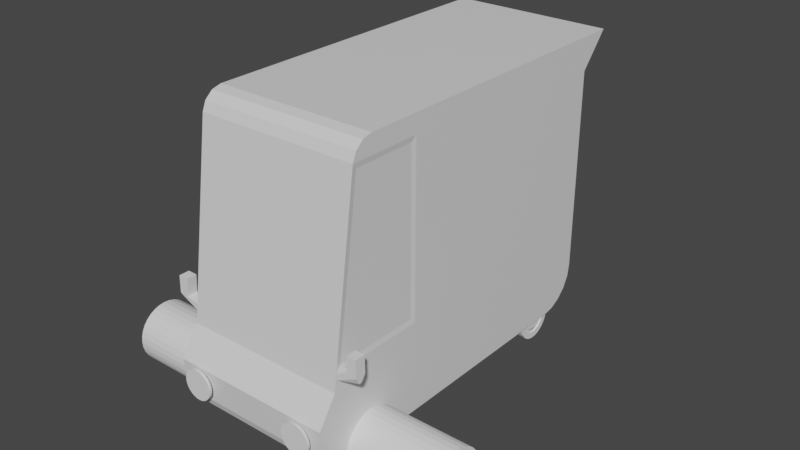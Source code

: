 # Source: SMILE-van2-86-mirror-mod.blend  (saved by Blender 3.0.42; exported with 4.5.12 LTS)
import bpy
from mathutils import Matrix  # noqa: F401  (used for matrix-valued properties, if any)

bpy.ops.wm.read_factory_settings(use_empty=True)
scene = bpy.context.scene
scene.name = 'Scene'

# ---- collections
col_collection = bpy.data.collections.new('Collection'); scene.collection.children.link(col_collection)

# ---- materials (node trees are filled in below, after node groups)
mat_material = bpy.data.materials.new('Material')
mat_material.alpha_threshold = 0.0
mat_material.use_transparent_shadow = False
mat_material.line_color = (0.0, 0.0, 0.0, 1.0)

# ---- material node trees
mat_material.use_nodes = True; mat_material.node_tree.nodes.clear()
_N = mat_material.node_tree.nodes; _L = mat_material.node_tree.links
n0 = _N.new('ShaderNodeOutputMaterial'); n0.name = 'Material Output'; n0.location = (300, 300)
n1 = _N.new('ShaderNodeBsdfPrincipled'); n1.name = 'Principled BSDF'; n1.location = (10, 300)
n1.distribution = 'GGX'
n1.subsurface_method = 'RANDOM_WALK_SKIN'
n1.inputs[2].default_value = 0.4
n1.inputs[3].default_value = 1.45
n1.inputs[27].default_value = (0.0, 0.0, 0.0, 1.0)
n1.inputs[28].default_value = 1.0
_L.new(n1.outputs[0], n0.inputs[0])
n0.is_active_output = True

# ---- world
world_world = bpy.data.worlds.new('World'); scene.world = world_world
world_world.use_nodes = True; world_world.node_tree.nodes.clear()
_N = world_world.node_tree.nodes; _L = world_world.node_tree.links
n0 = _N.new('ShaderNodeOutputWorld'); n0.name = 'World Output'; n0.location = (300, 300)
n1 = _N.new('ShaderNodeBackground'); n1.name = 'Background'; n1.location = (10, 300)
n1.inputs[0].default_value = (0.05088, 0.05088, 0.05088, 1.0)
_L.new(n1.outputs[0], n0.inputs[0])
n0.is_active_output = True
world_world.color = (0.05088, 0.05088, 0.05088)
world_world.use_sun_shadow = False
world_world.sun_shadow_jitter_overblur = 0.0

# ---- meshes
me_cube = bpy.data.meshes.new('Cube')
me_cube.from_pydata([(0.5833, 1.699, 1.0), (0.0, 1.699, 1.0), (0.0, -1.0, -0.4785), (0.5833, -1.0, -0.4785), (0.0, -1.131, -0.6771), (0.5833, -1.131, -0.6771), (0.0, 1.49, 0.7596), (0.5833, 1.49, 0.7596), (0.5833, -0.657, 1.0), (0.5779, -0.7777, 0.8318), (0.5833, -0.7262, 0.9823), (0.5833, -0.7818, 0.934), (0.0, -0.8091, 0.868), (0.0, -0.657, 1.0), (0.0, -0.7818, 0.934), (0.0, -0.7262, 0.9823), (0.5833, -1.116, -0.8944), (0.5833, -1.003, -1.0), (0.5833, -1.098, -0.9472), (0.5833, -1.057, -0.9858), (0.0, -1.003, -1.0), (0.0, -1.116, -0.8944), (0.0, -1.057, -0.9858), (0.0, -1.098, -0.9472), (0.5833, 1.197, -1.0), (0.5833, 1.49, -0.7071), (0.5833, 1.288, -0.9857), (0.5833, 1.369, -0.9441), (0.5833, 1.434, -0.8793), (0.5833, 1.476, -0.7976), (0.0, 1.49, -0.7071), (0.0, 1.197, -1.0), (0.0, 1.476, -0.7976), (0.0, 1.434, -0.8793), (0.0, 1.369, -0.9441), (0.0, 1.288, -0.9857), (0.0, -1.0, -0.4785), (0.5833, -1.0, -0.4785), (0.5833, -0.8091, 0.868), (0.0, -0.8091, 0.868), (0.0, 1.49, -0.7071), (0.0, 1.49, 0.7596), (0.5833, 1.49, 0.7596), (0.5833, 1.49, -0.7071), (0.5833, -0.2844, 1.0), (0.5833, -0.2844, -1.0), (0.5779, -0.3205, -0.3139), (0.5779, -0.9402, -0.3139), (0.5779, -0.3205, 0.8318), (0.5833, -0.9818, -0.35), (0.5833, -0.8091, 0.868), (0.5833, -0.2844, 0.868), (0.5833, -0.2844, -0.35)], [], [(31, 24, 45, 17, 20), (12, 14, 15, 13, 1, 6, 30, 32, 33, 34, 35, 31, 20, 22, 23, 21, 4, 2), (36, 37, 38, 39), (16, 5, 4, 21), (4, 5, 3, 2), (7, 6, 1, 0), (8, 13, 15, 10), (10, 15, 14, 11), (11, 14, 12, 50), (0, 1, 13, 8, 44), (20, 17, 19, 22), (22, 19, 18, 23), (23, 18, 16, 21), (40, 41, 42, 43), (24, 31, 35, 26), (26, 35, 34, 27), (27, 34, 33, 28), (28, 33, 32, 29), (29, 32, 30, 25), (24, 26, 27, 28, 29, 25, 7, 0, 44, 51, 52, 45), (2, 3, 37, 36), (3, 49, 50, 38, 37), (50, 12, 39, 38), (12, 2, 36, 39), (30, 6, 41, 40), (6, 7, 42, 41), (7, 25, 43, 42), (25, 30, 40, 43), (45, 52, 49, 3, 5, 16, 18, 19, 17), (47, 46, 48, 9), (50, 51, 44, 8, 10, 11), (47, 9, 50, 49), (48, 46, 52, 51), (46, 47, 49, 52), (9, 48, 51, 50)])
_uv = me_cube.uv_layers.new(name='UVMap')
_uv.uv.foreach_set('vector', [0.25, 0.5282, 0.375, 0.5282, 0.375, 0.6707, 0.375, 0.7398, 0.25, 0.7398, 0.7242, 0.7586, 0.7363, 0.7516, 0.7433, 0.7411, 0.7433, 0.7299, 0.625, 0.375, 0.5884, 0.3872, 0.3063, 0.4812, 0.2896, 0.4893, 0.2759, 0.5009, 0.2666, 0.5144, 0.2625, 0.5285, 0.2641, 0.5423, 0.3699, 0.8597, 0.3749, 0.8668, 0.3825, 0.8704, 0.3908, 0.8697, 0.4234, 0.8589, 0.4607, 0.8464, 0.4321, 0.875, 0.4321, 0.75, 0.6078, 0.75, 0.6078, 0.875, 0.3856, 0.75, 0.4073, 0.75, 0.4073, 0.875, 0.3856, 0.875, 0.4073, 0.875, 0.4073, 0.75, 0.4321, 0.75, 0.4321, 0.875, 0.6006, 0.5, 0.6006, 0.375, 0.625, 0.375, 0.625, 0.5, 0.625, 0.7366, 0.75, 0.7366, 0.75, 0.7436, 0.625, 0.7436, 0.625, 0.75, 0.625, 0.875, 0.6167, 0.875, 0.6167, 0.75, 0.6167, 0.75, 0.6167, 0.875, 0.6078, 0.875, 0.6078, 0.75, 0.625, 0.5, 0.75, 0.5, 0.75, 0.7366, 0.625, 0.7366, 0.625, 0.6992, 0.25, 0.7398, 0.375, 0.7398, 0.375, 0.745, 0.25, 0.745, 0.25, 0.745, 0.375, 0.745, 0.375, 0.75, 0.25, 0.75, 0.3802, 0.875, 0.3802, 0.75, 0.3856, 0.75, 0.3856, 0.875, 0.4126, 0.375, 0.6006, 0.375, 0.6006, 0.5, 0.4126, 0.5, 0.375, 0.5282, 0.25, 0.5282, 0.25, 0.5195, 0.375, 0.5195, 0.375, 0.5195, 0.25, 0.5195, 0.25, 0.5116, 0.375, 0.5116, 0.375, 0.5116, 0.25, 0.5116, 0.25, 0.5, 0.375, 0.5, 0.3905, 0.5, 0.3905, 0.375, 0.401, 0.375, 0.401, 0.5, 0.401, 0.5, 0.401, 0.375, 0.4126, 0.375, 0.4126, 0.5, 0.375, 0.5282, 0.3768, 0.5196, 0.3821, 0.5119, 0.3904, 0.5057, 0.4009, 0.5015, 0.4126, 0.5, 0.6006, 0.5, 0.625, 0.5, 0.625, 0.6992, 0.6085, 0.6973, 0.4562, 0.68, 0.375, 0.6707, 0.4321, 0.875, 0.4321, 0.75, 0.4321, 0.75, 0.4321, 0.875, 0.4321, 0.75, 0.4489, 0.75, 0.6078, 0.75, 0.6078, 0.75, 0.4321, 0.75, 0.6078, 0.75, 0.6078, 0.875, 0.6078, 0.875, 0.6078, 0.75, 0.6078, 0.875, 0.4321, 0.875, 0.4321, 0.875, 0.6078, 0.875, 0.4126, 0.375, 0.6006, 0.375, 0.6006, 0.375, 0.4126, 0.375, 0.6006, 0.375, 0.6006, 0.5, 0.6006, 0.5, 0.6006, 0.375, 0.6006, 0.5, 0.4126, 0.5, 0.4126, 0.5, 0.6006, 0.5, 0.4126, 0.5, 0.4126, 0.375, 0.4126, 0.375, 0.4126, 0.5, 0.375, 0.6707, 0.4562, 0.68, 0.4489, 0.75, 0.4321, 0.75, 0.4073, 0.75, 0.3856, 0.75, 0.3804, 0.7487, 0.3766, 0.745, 0.375, 0.7398, 0.4539, 0.7463, 0.4604, 0.6841, 0.6039, 0.7004, 0.6032, 0.7463, 0.6078, 0.75, 0.6085, 0.6973, 0.625, 0.6992, 0.625, 0.7366, 0.6228, 0.7433, 0.6164, 0.7482, 0.4539, 0.7463, 0.6032, 0.7463, 0.6078, 0.75, 0.4489, 0.75, 0.6039, 0.7004, 0.4604, 0.6841, 0.4562, 0.68, 0.6085, 0.6973, 0.4604, 0.6841, 0.4539, 0.7463, 0.4489, 0.75, 0.4562, 0.68, 0.6032, 0.7463, 0.6039, 0.7004, 0.6085, 0.6973, 0.6078, 0.75])
me_cube.materials.append(mat_material)
me_cube.use_remesh_preserve_volume = False
me_cube.use_remesh_preserve_attributes = False
me_cube.use_mirror_vertex_groups = False
me_cube.update()
me_cylinder = bpy.data.meshes.new('Cylinder')
me_cylinder.from_pydata([(0.0, 1.0, -1.0), (-9.453e-08, 0.3972, 1.091), (0.1951, 0.9808, -1.0), (0.07748, 0.3895, 1.091), (0.3827, 0.9239, -1.0), (0.152, 0.3669, 1.091), (0.5556, 0.8315, -1.0), (0.2207, 0.3302, 1.091), (0.7071, 0.7071, -1.0), (0.2808, 0.2808, 1.091), (0.8315, 0.5556, -1.0), (0.3302, 0.2207, 1.091), (0.9239, 0.3827, -1.0), (0.3669, 0.152, 1.091), (0.9808, 0.1951, -1.0), (0.3895, 0.07748, 1.091), (1.0, -4.371e-08, -1.0), (0.3972, -2.846e-08, 1.091), (0.9808, -0.1951, -1.0), (0.3895, -0.07748, 1.091), (0.9239, -0.3827, -1.0), (0.3669, -0.152, 1.091), (0.8315, -0.5556, -1.0), (0.3302, -0.2207, 1.091), (0.7071, -0.7071, -1.0), (0.2808, -0.2808, 1.091), (0.5556, -0.8315, -1.0), (0.2207, -0.3302, 1.091), (0.3827, -0.9239, -1.0), (0.152, -0.3669, 1.091), (0.1951, -0.9808, -1.0), (0.07748, -0.3895, 1.091), (-8.742e-08, -1.0, -1.0), (-9.842e-08, -0.3972, 1.091), (-0.1951, -0.9808, -1.0), (-0.07748, -0.3895, 1.091), (-0.3827, -0.9239, -1.0), (-0.152, -0.3669, 1.091), (-0.5556, -0.8315, -1.0), (-0.2207, -0.3302, 1.091), (-0.7071, -0.7071, -1.0), (-0.2808, -0.2808, 1.091), (-0.8315, -0.5556, -1.0), (-0.3302, -0.2207, 1.091), (-0.9239, -0.3827, -1.0), (-0.3669, -0.152, 1.091), (-0.9808, -0.1951, -1.0), (-0.3895, -0.07748, 1.091), (-1.0, 1.192e-08, -1.0), (-0.3972, 6.826e-09, 1.091), (-0.9808, 0.1951, -1.0), (-0.3895, 0.07748, 1.091), (-0.9239, 0.3827, -1.0), (-0.3669, 0.152, 1.091), (-0.8315, 0.5556, -1.0), (-0.3302, 0.2207, 1.091), (-0.7071, 0.7071, -1.0), (-0.2808, 0.2808, 1.091), (-0.5556, 0.8315, -1.0), (-0.2207, 0.3302, 1.091), (-0.3827, 0.9239, -1.0), (-0.152, 0.3669, 1.091), (-0.1951, 0.9808, -1.0), (-0.07748, 0.3895, 1.091), (0.1951, 0.9808, 1.0), (0.0, 1.0, 1.0), (0.3827, 0.9239, 1.0), (0.5556, 0.8315, 1.0), (0.7071, 0.7071, 1.0), (0.8315, 0.5556, 1.0), (0.9239, 0.3827, 1.0), (0.9808, 0.1951, 1.0), (1.0, -4.371e-08, 1.0), (0.9808, -0.1951, 1.0), (0.9239, -0.3827, 1.0), (0.8315, -0.5556, 1.0), (0.7071, -0.7071, 1.0), (0.5556, -0.8315, 1.0), (0.3827, -0.9239, 1.0), (0.1951, -0.9808, 1.0), (-8.742e-08, -1.0, 1.0), (-0.1951, -0.9808, 1.0), (-0.3827, -0.9239, 1.0), (-0.5556, -0.8315, 1.0), (-0.7071, -0.7071, 1.0), (-0.8315, -0.5556, 1.0), (-0.9239, -0.3827, 1.0), (-0.9808, -0.1951, 1.0), (-1.0, 1.192e-08, 1.0), (-0.9808, 0.1951, 1.0), (-0.9239, 0.3827, 1.0), (-0.8315, 0.5556, 1.0), (-0.7071, 0.7071, 1.0), (-0.5556, 0.8315, 1.0), (-0.3827, 0.9239, 1.0), (-0.1951, 0.9808, 1.0), (0.1391, 0.6992, 1.0), (-3.654e-08, 0.7129, 1.0), (0.2728, 0.6586, 1.0), (0.3961, 0.5928, 1.0), (0.5041, 0.5041, 1.0), (0.5928, 0.3961, 1.0), (0.6586, 0.2728, 1.0), (0.6992, 0.1391, 1.0), (0.7129, -3.511e-08, 1.0), (0.6992, -0.1391, 1.0), (0.6586, -0.2728, 1.0), (0.5928, -0.3961, 1.0), (0.5041, -0.5041, 1.0), (0.3961, -0.5928, 1.0), (0.2728, -0.6586, 1.0), (0.1391, -0.6992, 1.0), (-7.023e-08, -0.7129, 1.0), (-0.1391, -0.6992, 1.0), (-0.2728, -0.6586, 1.0), (-0.3961, -0.5928, 1.0), (-0.5041, -0.5041, 1.0), (-0.5928, -0.3961, 1.0), (-0.6586, -0.2728, 1.0), (-0.6992, -0.1391, 1.0), (-0.7129, 1.192e-08, 1.0), (-0.6992, 0.1391, 1.0), (-0.6586, 0.2728, 1.0), (-0.5928, 0.3961, 1.0), (-0.5041, 0.5041, 1.0), (-0.3961, 0.5928, 1.0), (-0.2728, 0.6586, 1.0), (-0.1391, 0.6992, 1.0), (0.1306, 0.6567, 0.8296), (-5.004e-08, 0.6696, 0.8296), (0.2562, 0.6186, 0.8296), (0.372, 0.5567, 0.8296), (0.4734, 0.4734, 0.8296), (0.5567, 0.372, 0.8296), (0.6186, 0.2562, 0.8296), (0.6567, 0.1306, 0.8296), (0.6696, -3.43e-08, 0.8296), (0.6567, -0.1306, 0.8296), (0.6186, -0.2562, 0.8296), (0.5567, -0.372, 0.8296), (0.4734, -0.4734, 0.8296), (0.372, -0.5567, 0.8296), (0.2562, -0.6186, 0.8296), (0.1306, -0.6567, 0.8296), (-8.194e-08, -0.6696, 0.8296), (-0.1306, -0.6567, 0.8296), (-0.2562, -0.6186, 0.8296), (-0.372, -0.5567, 0.8296), (-0.4734, -0.4734, 0.8296), (-0.5567, -0.372, 0.8296), (-0.6186, -0.2562, 0.8296), (-0.6567, -0.1306, 0.8296), (-0.6696, 1.128e-08, 0.8296), (-0.6567, 0.1306, 0.8296), (-0.6186, 0.2562, 0.8296), (-0.5567, 0.372, 0.8296), (-0.4734, 0.4734, 0.8296), (-0.372, 0.5567, 0.8296), (-0.2562, 0.6186, 0.8296), (-0.1306, 0.6567, 0.8296), (0.08716, 0.4382, 1.091), (-8.191e-08, 0.4468, 1.091), (0.171, 0.4127, 1.091), (0.2482, 0.3715, 1.091), (0.3159, 0.3159, 1.091), (0.3715, 0.2482, 1.091), (0.4127, 0.171, 1.091), (0.4382, 0.08716, 1.091), (0.4468, -3.013e-08, 1.091), (0.4382, -0.08716, 1.091), (0.4127, -0.171, 1.091), (0.3715, -0.2482, 1.091), (0.3159, -0.3159, 1.091), (0.2482, -0.3715, 1.091), (0.171, -0.4127, 1.091), (0.08716, -0.4382, 1.091), (-1.071e-07, -0.4468, 1.091), (-0.08716, -0.4382, 1.091), (-0.171, -0.4127, 1.091), (-0.2482, -0.3715, 1.091), (-0.3159, -0.3159, 1.091), (-0.3715, -0.2482, 1.091), (-0.4127, -0.171, 1.091), (-0.4382, -0.08716, 1.091), (-0.4468, 7.94e-09, 1.091), (-0.4382, 0.08716, 1.091), (-0.4127, 0.171, 1.091), (-0.3715, 0.2482, 1.091), (-0.3159, 0.3159, 1.091), (-0.2482, 0.3715, 1.091), (-0.171, 0.4127, 1.091), (-0.08716, 0.4382, 1.091)], [], [(0, 65, 64, 2), (2, 64, 66, 4), (4, 66, 67, 6), (6, 67, 68, 8), (8, 68, 69, 10), (10, 69, 70, 12), (12, 70, 71, 14), (14, 71, 72, 16), (16, 72, 73, 18), (18, 73, 74, 20), (20, 74, 75, 22), (22, 75, 76, 24), (24, 76, 77, 26), (26, 77, 78, 28), (28, 78, 79, 30), (30, 79, 80, 32), (32, 80, 81, 34), (34, 81, 82, 36), (36, 82, 83, 38), (38, 83, 84, 40), (40, 84, 85, 42), (42, 85, 86, 44), (44, 86, 87, 46), (46, 87, 88, 48), (48, 88, 89, 50), (50, 89, 90, 52), (52, 90, 91, 54), (54, 91, 92, 56), (56, 92, 93, 58), (58, 93, 94, 60), (3, 1, 63, 61, 59, 57, 55, 53, 51, 49, 47, 45, 43, 41, 39, 37, 35, 33, 31, 29, 27, 25, 23, 21, 19, 17, 15, 13, 11, 9, 7, 5), (60, 94, 95, 62), (62, 95, 65, 0), (0, 2, 4, 6, 8, 10, 12, 14, 16, 18, 20, 22, 24, 26, 28, 30, 32, 34, 36, 38, 40, 42, 44, 46, 48, 50, 52, 54, 56, 58, 60, 62), (97, 96, 64, 65), (96, 98, 66, 64), (98, 99, 67, 66), (99, 100, 68, 67), (100, 101, 69, 68), (101, 102, 70, 69), (102, 103, 71, 70), (103, 104, 72, 71), (104, 105, 73, 72), (105, 106, 74, 73), (106, 107, 75, 74), (107, 108, 76, 75), (108, 109, 77, 76), (109, 110, 78, 77), (110, 111, 79, 78), (111, 112, 80, 79), (112, 113, 81, 80), (113, 114, 82, 81), (114, 115, 83, 82), (115, 116, 84, 83), (116, 117, 85, 84), (117, 118, 86, 85), (118, 119, 87, 86), (119, 120, 88, 87), (120, 121, 89, 88), (121, 122, 90, 89), (122, 123, 91, 90), (123, 124, 92, 91), (124, 125, 93, 92), (125, 126, 94, 93), (126, 127, 95, 94), (127, 97, 65, 95), (129, 128, 96, 97), (128, 130, 98, 96), (130, 131, 99, 98), (131, 132, 100, 99), (132, 133, 101, 100), (133, 134, 102, 101), (134, 135, 103, 102), (135, 136, 104, 103), (136, 137, 105, 104), (137, 138, 106, 105), (138, 139, 107, 106), (139, 140, 108, 107), (140, 141, 109, 108), (141, 142, 110, 109), (142, 143, 111, 110), (143, 144, 112, 111), (144, 145, 113, 112), (145, 146, 114, 113), (146, 147, 115, 114), (147, 148, 116, 115), (148, 149, 117, 116), (149, 150, 118, 117), (150, 151, 119, 118), (151, 152, 120, 119), (152, 153, 121, 120), (153, 154, 122, 121), (154, 155, 123, 122), (155, 156, 124, 123), (156, 157, 125, 124), (157, 158, 126, 125), (158, 159, 127, 126), (159, 129, 97, 127), (161, 160, 128, 129), (160, 162, 130, 128), (162, 163, 131, 130), (163, 164, 132, 131), (164, 165, 133, 132), (165, 166, 134, 133), (166, 167, 135, 134), (167, 168, 136, 135), (168, 169, 137, 136), (169, 170, 138, 137), (170, 171, 139, 138), (171, 172, 140, 139), (172, 173, 141, 140), (173, 174, 142, 141), (174, 175, 143, 142), (175, 176, 144, 143), (176, 177, 145, 144), (177, 178, 146, 145), (178, 179, 147, 146), (179, 180, 148, 147), (180, 181, 149, 148), (181, 182, 150, 149), (182, 183, 151, 150), (183, 184, 152, 151), (184, 185, 153, 152), (185, 186, 154, 153), (186, 187, 155, 154), (187, 188, 156, 155), (188, 189, 157, 156), (189, 190, 158, 157), (190, 191, 159, 158), (191, 161, 129, 159), (1, 3, 160, 161), (3, 5, 162, 160), (5, 7, 163, 162), (7, 9, 164, 163), (9, 11, 165, 164), (11, 13, 166, 165), (13, 15, 167, 166), (15, 17, 168, 167), (17, 19, 169, 168), (19, 21, 170, 169), (21, 23, 171, 170), (23, 25, 172, 171), (25, 27, 173, 172), (27, 29, 174, 173), (29, 31, 175, 174), (31, 33, 176, 175), (33, 35, 177, 176), (35, 37, 178, 177), (37, 39, 179, 178), (39, 41, 180, 179), (41, 43, 181, 180), (43, 45, 182, 181), (45, 47, 183, 182), (47, 49, 184, 183), (49, 51, 185, 184), (51, 53, 186, 185), (53, 55, 187, 186), (55, 57, 188, 187), (57, 59, 189, 188), (59, 61, 190, 189), (61, 63, 191, 190), (63, 1, 161, 191)])
_uv = me_cylinder.uv_layers.new(name='UVMap')
_uv.uv.foreach_set('vector', [1.0, 0.5, 1.0, 1.0, 0.9688, 1.0, 0.9688, 0.5, 0.9688, 0.5, 0.9688, 1.0, 0.9375, 1.0, 0.9375, 0.5, 0.9375, 0.5, 0.9375, 1.0, 0.9062, 1.0, 0.9062, 0.5, 0.9062, 0.5, 0.9062, 1.0, 0.875, 1.0, 0.875, 0.5, 0.875, 0.5, 0.875, 1.0, 0.8438, 1.0, 0.8438, 0.5, 0.8438, 0.5, 0.8438, 1.0, 0.8125, 1.0, 0.8125, 0.5, 0.8125, 0.5, 0.8125, 1.0, 0.7812, 1.0, 0.7812, 0.5, 0.7812, 0.5, 0.7812, 1.0, 0.75, 1.0, 0.75, 0.5, 0.75, 0.5, 0.75, 1.0, 0.7188, 1.0, 0.7188, 0.5, 0.7188, 0.5, 0.7188, 1.0, 0.6875, 1.0, 0.6875, 0.5, 0.6875, 0.5, 0.6875, 1.0, 0.6562, 1.0, 0.6562, 0.5, 0.6562, 0.5, 0.6562, 1.0, 0.625, 1.0, 0.625, 0.5, 0.625, 0.5, 0.625, 1.0, 0.5938, 1.0, 0.5938, 0.5, 0.5938, 0.5, 0.5938, 1.0, 0.5625, 1.0, 0.5625, 0.5, 0.5625, 0.5, 0.5625, 1.0, 0.5312, 1.0, 0.5312, 0.5, 0.5312, 0.5, 0.5312, 1.0, 0.5, 1.0, 0.5, 0.5, 0.5, 0.5, 0.5, 1.0, 0.4688, 1.0, 0.4688, 0.5, 0.4688, 0.5, 0.4688, 1.0, 0.4375, 1.0, 0.4375, 0.5, 0.4375, 0.5, 0.4375, 1.0, 0.4062, 1.0, 0.4062, 0.5, 0.4062, 0.5, 0.4062, 1.0, 0.375, 1.0, 0.375, 0.5, 0.375, 0.5, 0.375, 1.0, 0.3438, 1.0, 0.3438, 0.5, 0.3438, 0.5, 0.3438, 1.0, 0.3125, 1.0, 0.3125, 0.5, 0.3125, 0.5, 0.3125, 1.0, 0.2812, 1.0, 0.2812, 0.5, 0.2812, 0.5, 0.2812, 1.0, 0.25, 1.0, 0.25, 0.5, 0.25, 0.5, 0.25, 1.0, 0.2188, 1.0, 0.2188, 0.5, 0.2188, 0.5, 0.2188, 1.0, 0.1875, 1.0, 0.1875, 0.5, 0.1875, 0.5, 0.1875, 1.0, 0.1562, 1.0, 0.1562, 0.5, 0.1562, 0.5, 0.1562, 1.0, 0.125, 1.0, 0.125, 0.5, 0.125, 0.5, 0.125, 1.0, 0.09375, 1.0, 0.09375, 0.5, 0.09375, 0.5, 0.09375, 1.0, 0.0625, 1.0, 0.0625, 0.5, 0.2686, 0.3435, 0.25, 0.3453, 0.2314, 0.3435, 0.2135, 0.3381, 0.197, 0.3293, 0.1826, 0.3174, 0.1707, 0.303, 0.1619, 0.2865, 0.1565, 0.2686, 0.1547, 0.25, 0.1565, 0.2314, 0.1619, 0.2135, 0.1707, 0.197, 0.1826, 0.1826, 0.197, 0.1707, 0.2135, 0.1619, 0.2314, 0.1565, 0.25, 0.1547, 0.2686, 0.1565, 0.2865, 0.1619, 0.303, 0.1707, 0.3174, 0.1826, 0.3293, 0.197, 0.3381, 0.2135, 0.3435, 0.2314, 0.3453, 0.25, 0.3435, 0.2686, 0.3381, 0.2865, 0.3293, 0.303, 0.3174, 0.3174, 0.303, 0.3293, 0.2865, 0.3381, 0.0625, 0.5, 0.0625, 1.0, 0.03125, 1.0, 0.03125, 0.5, 0.03125, 0.5, 0.03125, 1.0, 0.0, 1.0, 0.0, 0.5, 0.75, 0.49, 0.7968, 0.4854, 0.8418, 0.4717, 0.8833, 0.4496, 0.9197, 0.4197, 0.9496, 0.3833, 0.9717, 0.3418, 0.9854, 0.2968, 0.99, 0.25, 0.9854, 0.2032, 0.9717, 0.1582, 0.9496, 0.1167, 0.9197, 0.08029, 0.8833, 0.05045, 0.8418, 0.02827, 0.7968, 0.01461, 0.75, 0.01, 0.7032, 0.01461, 0.6582, 0.02827, 0.6167, 0.05045, 0.5803, 0.08029, 0.5504, 0.1167, 0.5283, 0.1582, 0.5146, 0.2032, 0.51, 0.25, 0.5146, 0.2968, 0.5283, 0.3418, 0.5504, 0.3833, 0.5803, 0.4197, 0.6167, 0.4496, 0.6582, 0.4717, 0.7032, 0.4854, 0.25, 0.4211, 0.2834, 0.4178, 0.2968, 0.4854, 0.25, 0.49, 0.2834, 0.4178, 0.3155, 0.4081, 0.3418, 0.4717, 0.2968, 0.4854, 0.3155, 0.4081, 0.3451, 0.3923, 0.3833, 0.4496, 0.3418, 0.4717, 0.3451, 0.3923, 0.371, 0.371, 0.4197, 0.4197, 0.3833, 0.4496, 0.371, 0.371, 0.3923, 0.3451, 0.4496, 0.3833, 0.4197, 0.4197, 0.3923, 0.3451, 0.4081, 0.3155, 0.4717, 0.3418, 0.4496, 0.3833, 0.4081, 0.3155, 0.4178, 0.2834, 0.4854, 0.2968, 0.4717, 0.3418, 0.4178, 0.2834, 0.4211, 0.25, 0.49, 0.25, 0.4854, 0.2968, 0.4211, 0.25, 0.4178, 0.2166, 0.4854, 0.2032, 0.49, 0.25, 0.4178, 0.2166, 0.4081, 0.1845, 0.4717, 0.1582, 0.4854, 0.2032, 0.4081, 0.1845, 0.3923, 0.1549, 0.4496, 0.1167, 0.4717, 0.1582, 0.3923, 0.1549, 0.371, 0.129, 0.4197, 0.08029, 0.4496, 0.1167, 0.371, 0.129, 0.3451, 0.1077, 0.3833, 0.05045, 0.4197, 0.08029, 0.3451, 0.1077, 0.3155, 0.09193, 0.3418, 0.02827, 0.3833, 0.05045, 0.3155, 0.09193, 0.2834, 0.08219, 0.2968, 0.01461, 0.3418, 0.02827, 0.2834, 0.08219, 0.25, 0.0789, 0.25, 0.01, 0.2968, 0.01461, 0.25, 0.0789, 0.2166, 0.08219, 0.2032, 0.01461, 0.25, 0.01, 0.2166, 0.08219, 0.1845, 0.09193, 0.1582, 0.02827, 0.2032, 0.01461, 0.1845, 0.09193, 0.1549, 0.1077, 0.1167, 0.05045, 0.1582, 0.02827, 0.1549, 0.1077, 0.129, 0.129, 0.08029, 0.08029, 0.1167, 0.05045, 0.129, 0.129, 0.1077, 0.1549, 0.05045, 0.1167, 0.08029, 0.08029, 0.1077, 0.1549, 0.09193, 0.1845, 0.02827, 0.1582, 0.05045, 0.1167, 0.09193, 0.1845, 0.08219, 0.2166, 0.01461, 0.2032, 0.02827, 0.1582, 0.08219, 0.2166, 0.0789, 0.25, 0.01, 0.25, 0.01461, 0.2032, 0.0789, 0.25, 0.08219, 0.2834, 0.01461, 0.2968, 0.01, 0.25, 0.08219, 0.2834, 0.09193, 0.3155, 0.02827, 0.3418, 0.01461, 0.2968, 0.09193, 0.3155, 0.1077, 0.3451, 0.05045, 0.3833, 0.02827, 0.3418, 0.1077, 0.3451, 0.129, 0.371, 0.08029, 0.4197, 0.05045, 0.3833, 0.129, 0.371, 0.1549, 0.3923, 0.1167, 0.4496, 0.08029, 0.4197, 0.1549, 0.3923, 0.1845, 0.4081, 0.1582, 0.4717, 0.1167, 0.4496, 0.1845, 0.4081, 0.2166, 0.4178, 0.2032, 0.4854, 0.1582, 0.4717, 0.2166, 0.4178, 0.25, 0.4211, 0.25, 0.49, 0.2032, 0.4854, 0.25, 0.4107, 0.2813, 0.4076, 0.2834, 0.4178, 0.25, 0.4211, 0.2813, 0.4076, 0.3115, 0.3985, 0.3155, 0.4081, 0.2834, 0.4178, 0.3115, 0.3985, 0.3393, 0.3836, 0.3451, 0.3923, 0.3155, 0.4081, 0.3393, 0.3836, 0.3636, 0.3636, 0.371, 0.371, 0.3451, 0.3923, 0.3636, 0.3636, 0.3836, 0.3393, 0.3923, 0.3451, 0.371, 0.371, 0.3836, 0.3393, 0.3985, 0.3115, 0.4081, 0.3155, 0.3923, 0.3451, 0.3985, 0.3115, 0.4076, 0.2813, 0.4178, 0.2834, 0.4081, 0.3155, 0.4076, 0.2813, 0.4107, 0.25, 0.4211, 0.25, 0.4178, 0.2834, 0.4107, 0.25, 0.4076, 0.2187, 0.4178, 0.2166, 0.4211, 0.25, 0.4076, 0.2187, 0.3985, 0.1885, 0.4081, 0.1845, 0.4178, 0.2166, 0.3985, 0.1885, 0.3836, 0.1607, 0.3923, 0.1549, 0.4081, 0.1845, 0.3836, 0.1607, 0.3636, 0.1364, 0.371, 0.129, 0.3923, 0.1549, 0.3636, 0.1364, 0.3393, 0.1164, 0.3451, 0.1077, 0.371, 0.129, 0.3393, 0.1164, 0.3115, 0.1015, 0.3155, 0.09193, 0.3451, 0.1077, 0.3115, 0.1015, 0.2813, 0.09239, 0.2834, 0.08219, 0.3155, 0.09193, 0.2813, 0.09239, 0.25, 0.08931, 0.25, 0.0789, 0.2834, 0.08219, 0.25, 0.08931, 0.2187, 0.09239, 0.2166, 0.08219, 0.25, 0.0789, 0.2187, 0.09239, 0.1885, 0.1015, 0.1845, 0.09193, 0.2166, 0.08219, 0.1885, 0.1015, 0.1607, 0.1164, 0.1549, 0.1077, 0.1845, 0.09193, 0.1607, 0.1164, 0.1364, 0.1364, 0.129, 0.129, 0.1549, 0.1077, 0.1364, 0.1364, 0.1164, 0.1607, 0.1077, 0.1549, 0.129, 0.129, 0.1164, 0.1607, 0.1015, 0.1885, 0.09193, 0.1845, 0.1077, 0.1549, 0.1015, 0.1885, 0.09239, 0.2187, 0.08219, 0.2166, 0.09193, 0.1845, 0.09239, 0.2187, 0.08931, 0.25, 0.0789, 0.25, 0.08219, 0.2166, 0.08931, 0.25, 0.09239, 0.2813, 0.08219, 0.2834, 0.0789, 0.25, 0.09239, 0.2813, 0.1015, 0.3115, 0.09193, 0.3155, 0.08219, 0.2834, 0.1015, 0.3115, 0.1164, 0.3393, 0.1077, 0.3451, 0.09193, 0.3155, 0.1164, 0.3393, 0.1364, 0.3636, 0.129, 0.371, 0.1077, 0.3451, 0.1364, 0.3636, 0.1607, 0.3836, 0.1549, 0.3923, 0.129, 0.371, 0.1607, 0.3836, 0.1885, 0.3985, 0.1845, 0.4081, 0.1549, 0.3923, 0.1885, 0.3985, 0.2187, 0.4076, 0.2166, 0.4178, 0.1845, 0.4081, 0.2187, 0.4076, 0.25, 0.4107, 0.25, 0.4211, 0.2166, 0.4178, 0.25, 0.3572, 0.2709, 0.3552, 0.2813, 0.4076, 0.25, 0.4107, 0.2709, 0.3552, 0.291, 0.3491, 0.3115, 0.3985, 0.2813, 0.4076, 0.291, 0.3491, 0.3096, 0.3392, 0.3393, 0.3836, 0.3115, 0.3985, 0.3096, 0.3392, 0.3258, 0.3258, 0.3636, 0.3636, 0.3393, 0.3836, 0.3258, 0.3258, 0.3392, 0.3096, 0.3836, 0.3393, 0.3636, 0.3636, 0.3392, 0.3096, 0.3491, 0.291, 0.3985, 0.3115, 0.3836, 0.3393, 0.3491, 0.291, 0.3552, 0.2709, 0.4076, 0.2813, 0.3985, 0.3115, 0.3552, 0.2709, 0.3572, 0.25, 0.4107, 0.25, 0.4076, 0.2813, 0.3572, 0.25, 0.3552, 0.2291, 0.4076, 0.2187, 0.4107, 0.25, 0.3552, 0.2291, 0.3491, 0.209, 0.3985, 0.1885, 0.4076, 0.2187, 0.3491, 0.209, 0.3392, 0.1904, 0.3836, 0.1607, 0.3985, 0.1885, 0.3392, 0.1904, 0.3258, 0.1742, 0.3636, 0.1364, 0.3836, 0.1607, 0.3258, 0.1742, 0.3096, 0.1608, 0.3393, 0.1164, 0.3636, 0.1364, 0.3096, 0.1608, 0.291, 0.1509, 0.3115, 0.1015, 0.3393, 0.1164, 0.291, 0.1509, 0.2709, 0.1448, 0.2813, 0.09239, 0.3115, 0.1015, 0.2709, 0.1448, 0.25, 0.1428, 0.25, 0.08931, 0.2813, 0.09239, 0.25, 0.1428, 0.2291, 0.1448, 0.2187, 0.09239, 0.25, 0.08931, 0.2291, 0.1448, 0.209, 0.1509, 0.1885, 0.1015, 0.2187, 0.09239, 0.209, 0.1509, 0.1904, 0.1608, 0.1607, 0.1164, 0.1885, 0.1015, 0.1904, 0.1608, 0.1742, 0.1742, 0.1364, 0.1364, 0.1607, 0.1164, 0.1742, 0.1742, 0.1608, 0.1904, 0.1164, 0.1607, 0.1364, 0.1364, 0.1608, 0.1904, 0.1509, 0.209, 0.1015, 0.1885, 0.1164, 0.1607, 0.1509, 0.209, 0.1448, 0.2291, 0.09239, 0.2187, 0.1015, 0.1885, 0.1448, 0.2291, 0.1428, 0.25, 0.08931, 0.25, 0.09239, 0.2187, 0.1428, 0.25, 0.1448, 0.2709, 0.09239, 0.2813, 0.08931, 0.25, 0.1448, 0.2709, 0.1509, 0.291, 0.1015, 0.3115, 0.09239, 0.2813, 0.1509, 0.291, 0.1608, 0.3096, 0.1164, 0.3393, 0.1015, 0.3115, 0.1608, 0.3096, 0.1742, 0.3258, 0.1364, 0.3636, 0.1164, 0.3393, 0.1742, 0.3258, 0.1904, 0.3392, 0.1607, 0.3836, 0.1364, 0.3636, 0.1904, 0.3392, 0.209, 0.3491, 0.1885, 0.3985, 0.1607, 0.3836, 0.209, 0.3491, 0.2291, 0.3552, 0.2187, 0.4076, 0.1885, 0.3985, 0.2291, 0.3552, 0.25, 0.3572, 0.25, 0.4107, 0.2187, 0.4076, 0.25, 0.3453, 0.2686, 0.3435, 0.2709, 0.3552, 0.25, 0.3572, 0.2686, 0.3435, 0.2865, 0.3381, 0.291, 0.3491, 0.2709, 0.3552, 0.2865, 0.3381, 0.303, 0.3293, 0.3096, 0.3392, 0.291, 0.3491, 0.303, 0.3293, 0.3174, 0.3174, 0.3258, 0.3258, 0.3096, 0.3392, 0.3174, 0.3174, 0.3293, 0.303, 0.3392, 0.3096, 0.3258, 0.3258, 0.3293, 0.303, 0.3381, 0.2865, 0.3491, 0.291, 0.3392, 0.3096, 0.3381, 0.2865, 0.3435, 0.2686, 0.3552, 0.2709, 0.3491, 0.291, 0.3435, 0.2686, 0.3453, 0.25, 0.3572, 0.25, 0.3552, 0.2709, 0.3453, 0.25, 0.3435, 0.2314, 0.3552, 0.2291, 0.3572, 0.25, 0.3435, 0.2314, 0.3381, 0.2135, 0.3491, 0.209, 0.3552, 0.2291, 0.3381, 0.2135, 0.3293, 0.197, 0.3392, 0.1904, 0.3491, 0.209, 0.3293, 0.197, 0.3174, 0.1826, 0.3258, 0.1742, 0.3392, 0.1904, 0.3174, 0.1826, 0.303, 0.1707, 0.3096, 0.1608, 0.3258, 0.1742, 0.303, 0.1707, 0.2865, 0.1619, 0.291, 0.1509, 0.3096, 0.1608, 0.2865, 0.1619, 0.2686, 0.1565, 0.2709, 0.1448, 0.291, 0.1509, 0.2686, 0.1565, 0.25, 0.1547, 0.25, 0.1428, 0.2709, 0.1448, 0.25, 0.1547, 0.2314, 0.1565, 0.2291, 0.1448, 0.25, 0.1428, 0.2314, 0.1565, 0.2135, 0.1619, 0.209, 0.1509, 0.2291, 0.1448, 0.2135, 0.1619, 0.197, 0.1707, 0.1904, 0.1608, 0.209, 0.1509, 0.197, 0.1707, 0.1826, 0.1826, 0.1742, 0.1742, 0.1904, 0.1608, 0.1826, 0.1826, 0.1707, 0.197, 0.1608, 0.1904, 0.1742, 0.1742, 0.1707, 0.197, 0.1619, 0.2135, 0.1509, 0.209, 0.1608, 0.1904, 0.1619, 0.2135, 0.1565, 0.2314, 0.1448, 0.2291, 0.1509, 0.209, 0.1565, 0.2314, 0.1547, 0.25, 0.1428, 0.25, 0.1448, 0.2291, 0.1547, 0.25, 0.1565, 0.2686, 0.1448, 0.2709, 0.1428, 0.25, 0.1565, 0.2686, 0.1619, 0.2865, 0.1509, 0.291, 0.1448, 0.2709, 0.1619, 0.2865, 0.1707, 0.303, 0.1608, 0.3096, 0.1509, 0.291, 0.1707, 0.303, 0.1826, 0.3174, 0.1742, 0.3258, 0.1608, 0.3096, 0.1826, 0.3174, 0.197, 0.3293, 0.1904, 0.3392, 0.1742, 0.3258, 0.197, 0.3293, 0.2135, 0.3381, 0.209, 0.3491, 0.1904, 0.3392, 0.2135, 0.3381, 0.2314, 0.3435, 0.2291, 0.3552, 0.209, 0.3491, 0.2314, 0.3435, 0.25, 0.3453, 0.25, 0.3572, 0.2291, 0.3552])
me_cylinder.use_remesh_fix_poles = True
me_cylinder.use_remesh_preserve_attributes = False
me_cylinder.update()
me_cylinder_002 = bpy.data.meshes.new('Cylinder.002')
me_cylinder_002.from_pydata([(0.0, 1.0, -1.0), (-9.453e-08, 0.3972, 1.091), (0.1951, 0.9808, -1.0), (0.07748, 0.3895, 1.091), (0.3827, 0.9239, -1.0), (0.152, 0.3669, 1.091), (0.5556, 0.8315, -1.0), (0.2207, 0.3302, 1.091), (0.7071, 0.7071, -1.0), (0.2808, 0.2808, 1.091), (0.8315, 0.5556, -1.0), (0.3302, 0.2207, 1.091), (0.9239, 0.3827, -1.0), (0.3669, 0.152, 1.091), (0.9808, 0.1951, -1.0), (0.3895, 0.07748, 1.091), (1.0, -4.371e-08, -1.0), (0.3972, -2.846e-08, 1.091), (0.9808, -0.1951, -1.0), (0.3895, -0.07748, 1.091), (0.9239, -0.3827, -1.0), (0.3669, -0.152, 1.091), (0.8315, -0.5556, -1.0), (0.3302, -0.2207, 1.091), (0.7071, -0.7071, -1.0), (0.2808, -0.2808, 1.091), (0.5556, -0.8315, -1.0), (0.2207, -0.3302, 1.091), (0.3827, -0.9239, -1.0), (0.152, -0.3669, 1.091), (0.1951, -0.9808, -1.0), (0.07748, -0.3895, 1.091), (-8.742e-08, -1.0, -1.0), (-9.842e-08, -0.3972, 1.091), (-0.1951, -0.9808, -1.0), (-0.07748, -0.3895, 1.091), (-0.3827, -0.9239, -1.0), (-0.152, -0.3669, 1.091), (-0.5556, -0.8315, -1.0), (-0.2207, -0.3302, 1.091), (-0.7071, -0.7071, -1.0), (-0.2808, -0.2808, 1.091), (-0.8315, -0.5556, -1.0), (-0.3302, -0.2207, 1.091), (-0.9239, -0.3827, -1.0), (-0.3669, -0.152, 1.091), (-0.9808, -0.1951, -1.0), (-0.3895, -0.07748, 1.091), (-1.0, 1.192e-08, -1.0), (-0.3972, 6.826e-09, 1.091), (-0.9808, 0.1951, -1.0), (-0.3895, 0.07748, 1.091), (-0.9239, 0.3827, -1.0), (-0.3669, 0.152, 1.091), (-0.8315, 0.5556, -1.0), (-0.3302, 0.2207, 1.091), (-0.7071, 0.7071, -1.0), (-0.2808, 0.2808, 1.091), (-0.5556, 0.8315, -1.0), (-0.2207, 0.3302, 1.091), (-0.3827, 0.9239, -1.0), (-0.152, 0.3669, 1.091), (-0.1951, 0.9808, -1.0), (-0.07748, 0.3895, 1.091), (0.1951, 0.9808, 1.0), (0.0, 1.0, 1.0), (0.3827, 0.9239, 1.0), (0.5556, 0.8315, 1.0), (0.7071, 0.7071, 1.0), (0.8315, 0.5556, 1.0), (0.9239, 0.3827, 1.0), (0.9808, 0.1951, 1.0), (1.0, -4.371e-08, 1.0), (0.9808, -0.1951, 1.0), (0.9239, -0.3827, 1.0), (0.8315, -0.5556, 1.0), (0.7071, -0.7071, 1.0), (0.5556, -0.8315, 1.0), (0.3827, -0.9239, 1.0), (0.1951, -0.9808, 1.0), (-8.742e-08, -1.0, 1.0), (-0.1951, -0.9808, 1.0), (-0.3827, -0.9239, 1.0), (-0.5556, -0.8315, 1.0), (-0.7071, -0.7071, 1.0), (-0.8315, -0.5556, 1.0), (-0.9239, -0.3827, 1.0), (-0.9808, -0.1951, 1.0), (-1.0, 1.192e-08, 1.0), (-0.9808, 0.1951, 1.0), (-0.9239, 0.3827, 1.0), (-0.8315, 0.5556, 1.0), (-0.7071, 0.7071, 1.0), (-0.5556, 0.8315, 1.0), (-0.3827, 0.9239, 1.0), (-0.1951, 0.9808, 1.0), (0.1391, 0.6992, 1.0), (-3.654e-08, 0.7129, 1.0), (0.2728, 0.6586, 1.0), (0.3961, 0.5928, 1.0), (0.5041, 0.5041, 1.0), (0.5928, 0.3961, 1.0), (0.6586, 0.2728, 1.0), (0.6992, 0.1391, 1.0), (0.7129, -3.511e-08, 1.0), (0.6992, -0.1391, 1.0), (0.6586, -0.2728, 1.0), (0.5928, -0.3961, 1.0), (0.5041, -0.5041, 1.0), (0.3961, -0.5928, 1.0), (0.2728, -0.6586, 1.0), (0.1391, -0.6992, 1.0), (-7.023e-08, -0.7129, 1.0), (-0.1391, -0.6992, 1.0), (-0.2728, -0.6586, 1.0), (-0.3961, -0.5928, 1.0), (-0.5041, -0.5041, 1.0), (-0.5928, -0.3961, 1.0), (-0.6586, -0.2728, 1.0), (-0.6992, -0.1391, 1.0), (-0.7129, 1.192e-08, 1.0), (-0.6992, 0.1391, 1.0), (-0.6586, 0.2728, 1.0), (-0.5928, 0.3961, 1.0), (-0.5041, 0.5041, 1.0), (-0.3961, 0.5928, 1.0), (-0.2728, 0.6586, 1.0), (-0.1391, 0.6992, 1.0), (0.1306, 0.6567, 0.8296), (-5.004e-08, 0.6696, 0.8296), (0.2562, 0.6186, 0.8296), (0.372, 0.5567, 0.8296), (0.4734, 0.4734, 0.8296), (0.5567, 0.372, 0.8296), (0.6186, 0.2562, 0.8296), (0.6567, 0.1306, 0.8296), (0.6696, -3.43e-08, 0.8296), (0.6567, -0.1306, 0.8296), (0.6186, -0.2562, 0.8296), (0.5567, -0.372, 0.8296), (0.4734, -0.4734, 0.8296), (0.372, -0.5567, 0.8296), (0.2562, -0.6186, 0.8296), (0.1306, -0.6567, 0.8296), (-8.194e-08, -0.6696, 0.8296), (-0.1306, -0.6567, 0.8296), (-0.2562, -0.6186, 0.8296), (-0.372, -0.5567, 0.8296), (-0.4734, -0.4734, 0.8296), (-0.5567, -0.372, 0.8296), (-0.6186, -0.2562, 0.8296), (-0.6567, -0.1306, 0.8296), (-0.6696, 1.128e-08, 0.8296), (-0.6567, 0.1306, 0.8296), (-0.6186, 0.2562, 0.8296), (-0.5567, 0.372, 0.8296), (-0.4734, 0.4734, 0.8296), (-0.372, 0.5567, 0.8296), (-0.2562, 0.6186, 0.8296), (-0.1306, 0.6567, 0.8296), (0.08716, 0.4382, 1.091), (-8.191e-08, 0.4468, 1.091), (0.171, 0.4127, 1.091), (0.2482, 0.3715, 1.091), (0.3159, 0.3159, 1.091), (0.3715, 0.2482, 1.091), (0.4127, 0.171, 1.091), (0.4382, 0.08716, 1.091), (0.4468, -3.013e-08, 1.091), (0.4382, -0.08716, 1.091), (0.4127, -0.171, 1.091), (0.3715, -0.2482, 1.091), (0.3159, -0.3159, 1.091), (0.2482, -0.3715, 1.091), (0.171, -0.4127, 1.091), (0.08716, -0.4382, 1.091), (-1.071e-07, -0.4468, 1.091), (-0.08716, -0.4382, 1.091), (-0.171, -0.4127, 1.091), (-0.2482, -0.3715, 1.091), (-0.3159, -0.3159, 1.091), (-0.3715, -0.2482, 1.091), (-0.4127, -0.171, 1.091), (-0.4382, -0.08716, 1.091), (-0.4468, 7.94e-09, 1.091), (-0.4382, 0.08716, 1.091), (-0.4127, 0.171, 1.091), (-0.3715, 0.2482, 1.091), (-0.3159, 0.3159, 1.091), (-0.2482, 0.3715, 1.091), (-0.171, 0.4127, 1.091), (-0.08716, 0.4382, 1.091)], [], [(0, 65, 64, 2), (2, 64, 66, 4), (4, 66, 67, 6), (6, 67, 68, 8), (8, 68, 69, 10), (10, 69, 70, 12), (12, 70, 71, 14), (14, 71, 72, 16), (16, 72, 73, 18), (18, 73, 74, 20), (20, 74, 75, 22), (22, 75, 76, 24), (24, 76, 77, 26), (26, 77, 78, 28), (28, 78, 79, 30), (30, 79, 80, 32), (32, 80, 81, 34), (34, 81, 82, 36), (36, 82, 83, 38), (38, 83, 84, 40), (40, 84, 85, 42), (42, 85, 86, 44), (44, 86, 87, 46), (46, 87, 88, 48), (48, 88, 89, 50), (50, 89, 90, 52), (52, 90, 91, 54), (54, 91, 92, 56), (56, 92, 93, 58), (58, 93, 94, 60), (3, 1, 63, 61, 59, 57, 55, 53, 51, 49, 47, 45, 43, 41, 39, 37, 35, 33, 31, 29, 27, 25, 23, 21, 19, 17, 15, 13, 11, 9, 7, 5), (60, 94, 95, 62), (62, 95, 65, 0), (0, 2, 4, 6, 8, 10, 12, 14, 16, 18, 20, 22, 24, 26, 28, 30, 32, 34, 36, 38, 40, 42, 44, 46, 48, 50, 52, 54, 56, 58, 60, 62), (97, 96, 64, 65), (96, 98, 66, 64), (98, 99, 67, 66), (99, 100, 68, 67), (100, 101, 69, 68), (101, 102, 70, 69), (102, 103, 71, 70), (103, 104, 72, 71), (104, 105, 73, 72), (105, 106, 74, 73), (106, 107, 75, 74), (107, 108, 76, 75), (108, 109, 77, 76), (109, 110, 78, 77), (110, 111, 79, 78), (111, 112, 80, 79), (112, 113, 81, 80), (113, 114, 82, 81), (114, 115, 83, 82), (115, 116, 84, 83), (116, 117, 85, 84), (117, 118, 86, 85), (118, 119, 87, 86), (119, 120, 88, 87), (120, 121, 89, 88), (121, 122, 90, 89), (122, 123, 91, 90), (123, 124, 92, 91), (124, 125, 93, 92), (125, 126, 94, 93), (126, 127, 95, 94), (127, 97, 65, 95), (129, 128, 96, 97), (128, 130, 98, 96), (130, 131, 99, 98), (131, 132, 100, 99), (132, 133, 101, 100), (133, 134, 102, 101), (134, 135, 103, 102), (135, 136, 104, 103), (136, 137, 105, 104), (137, 138, 106, 105), (138, 139, 107, 106), (139, 140, 108, 107), (140, 141, 109, 108), (141, 142, 110, 109), (142, 143, 111, 110), (143, 144, 112, 111), (144, 145, 113, 112), (145, 146, 114, 113), (146, 147, 115, 114), (147, 148, 116, 115), (148, 149, 117, 116), (149, 150, 118, 117), (150, 151, 119, 118), (151, 152, 120, 119), (152, 153, 121, 120), (153, 154, 122, 121), (154, 155, 123, 122), (155, 156, 124, 123), (156, 157, 125, 124), (157, 158, 126, 125), (158, 159, 127, 126), (159, 129, 97, 127), (161, 160, 128, 129), (160, 162, 130, 128), (162, 163, 131, 130), (163, 164, 132, 131), (164, 165, 133, 132), (165, 166, 134, 133), (166, 167, 135, 134), (167, 168, 136, 135), (168, 169, 137, 136), (169, 170, 138, 137), (170, 171, 139, 138), (171, 172, 140, 139), (172, 173, 141, 140), (173, 174, 142, 141), (174, 175, 143, 142), (175, 176, 144, 143), (176, 177, 145, 144), (177, 178, 146, 145), (178, 179, 147, 146), (179, 180, 148, 147), (180, 181, 149, 148), (181, 182, 150, 149), (182, 183, 151, 150), (183, 184, 152, 151), (184, 185, 153, 152), (185, 186, 154, 153), (186, 187, 155, 154), (187, 188, 156, 155), (188, 189, 157, 156), (189, 190, 158, 157), (190, 191, 159, 158), (191, 161, 129, 159), (1, 3, 160, 161), (3, 5, 162, 160), (5, 7, 163, 162), (7, 9, 164, 163), (9, 11, 165, 164), (11, 13, 166, 165), (13, 15, 167, 166), (15, 17, 168, 167), (17, 19, 169, 168), (19, 21, 170, 169), (21, 23, 171, 170), (23, 25, 172, 171), (25, 27, 173, 172), (27, 29, 174, 173), (29, 31, 175, 174), (31, 33, 176, 175), (33, 35, 177, 176), (35, 37, 178, 177), (37, 39, 179, 178), (39, 41, 180, 179), (41, 43, 181, 180), (43, 45, 182, 181), (45, 47, 183, 182), (47, 49, 184, 183), (49, 51, 185, 184), (51, 53, 186, 185), (53, 55, 187, 186), (55, 57, 188, 187), (57, 59, 189, 188), (59, 61, 190, 189), (61, 63, 191, 190), (63, 1, 161, 191)])
_uv = me_cylinder_002.uv_layers.new(name='UVMap')
_uv.uv.foreach_set('vector', [1.0, 0.5, 1.0, 1.0, 0.9688, 1.0, 0.9688, 0.5, 0.9688, 0.5, 0.9688, 1.0, 0.9375, 1.0, 0.9375, 0.5, 0.9375, 0.5, 0.9375, 1.0, 0.9062, 1.0, 0.9062, 0.5, 0.9062, 0.5, 0.9062, 1.0, 0.875, 1.0, 0.875, 0.5, 0.875, 0.5, 0.875, 1.0, 0.8438, 1.0, 0.8438, 0.5, 0.8438, 0.5, 0.8438, 1.0, 0.8125, 1.0, 0.8125, 0.5, 0.8125, 0.5, 0.8125, 1.0, 0.7812, 1.0, 0.7812, 0.5, 0.7812, 0.5, 0.7812, 1.0, 0.75, 1.0, 0.75, 0.5, 0.75, 0.5, 0.75, 1.0, 0.7188, 1.0, 0.7188, 0.5, 0.7188, 0.5, 0.7188, 1.0, 0.6875, 1.0, 0.6875, 0.5, 0.6875, 0.5, 0.6875, 1.0, 0.6562, 1.0, 0.6562, 0.5, 0.6562, 0.5, 0.6562, 1.0, 0.625, 1.0, 0.625, 0.5, 0.625, 0.5, 0.625, 1.0, 0.5938, 1.0, 0.5938, 0.5, 0.5938, 0.5, 0.5938, 1.0, 0.5625, 1.0, 0.5625, 0.5, 0.5625, 0.5, 0.5625, 1.0, 0.5312, 1.0, 0.5312, 0.5, 0.5312, 0.5, 0.5312, 1.0, 0.5, 1.0, 0.5, 0.5, 0.5, 0.5, 0.5, 1.0, 0.4688, 1.0, 0.4688, 0.5, 0.4688, 0.5, 0.4688, 1.0, 0.4375, 1.0, 0.4375, 0.5, 0.4375, 0.5, 0.4375, 1.0, 0.4062, 1.0, 0.4062, 0.5, 0.4062, 0.5, 0.4062, 1.0, 0.375, 1.0, 0.375, 0.5, 0.375, 0.5, 0.375, 1.0, 0.3438, 1.0, 0.3438, 0.5, 0.3438, 0.5, 0.3438, 1.0, 0.3125, 1.0, 0.3125, 0.5, 0.3125, 0.5, 0.3125, 1.0, 0.2812, 1.0, 0.2812, 0.5, 0.2812, 0.5, 0.2812, 1.0, 0.25, 1.0, 0.25, 0.5, 0.25, 0.5, 0.25, 1.0, 0.2188, 1.0, 0.2188, 0.5, 0.2188, 0.5, 0.2188, 1.0, 0.1875, 1.0, 0.1875, 0.5, 0.1875, 0.5, 0.1875, 1.0, 0.1562, 1.0, 0.1562, 0.5, 0.1562, 0.5, 0.1562, 1.0, 0.125, 1.0, 0.125, 0.5, 0.125, 0.5, 0.125, 1.0, 0.09375, 1.0, 0.09375, 0.5, 0.09375, 0.5, 0.09375, 1.0, 0.0625, 1.0, 0.0625, 0.5, 0.2686, 0.3435, 0.25, 0.3453, 0.2314, 0.3435, 0.2135, 0.3381, 0.197, 0.3293, 0.1826, 0.3174, 0.1707, 0.303, 0.1619, 0.2865, 0.1565, 0.2686, 0.1547, 0.25, 0.1565, 0.2314, 0.1619, 0.2135, 0.1707, 0.197, 0.1826, 0.1826, 0.197, 0.1707, 0.2135, 0.1619, 0.2314, 0.1565, 0.25, 0.1547, 0.2686, 0.1565, 0.2865, 0.1619, 0.303, 0.1707, 0.3174, 0.1826, 0.3293, 0.197, 0.3381, 0.2135, 0.3435, 0.2314, 0.3453, 0.25, 0.3435, 0.2686, 0.3381, 0.2865, 0.3293, 0.303, 0.3174, 0.3174, 0.303, 0.3293, 0.2865, 0.3381, 0.0625, 0.5, 0.0625, 1.0, 0.03125, 1.0, 0.03125, 0.5, 0.03125, 0.5, 0.03125, 1.0, 0.0, 1.0, 0.0, 0.5, 0.75, 0.49, 0.7968, 0.4854, 0.8418, 0.4717, 0.8833, 0.4496, 0.9197, 0.4197, 0.9496, 0.3833, 0.9717, 0.3418, 0.9854, 0.2968, 0.99, 0.25, 0.9854, 0.2032, 0.9717, 0.1582, 0.9496, 0.1167, 0.9197, 0.08029, 0.8833, 0.05045, 0.8418, 0.02827, 0.7968, 0.01461, 0.75, 0.01, 0.7032, 0.01461, 0.6582, 0.02827, 0.6167, 0.05045, 0.5803, 0.08029, 0.5504, 0.1167, 0.5283, 0.1582, 0.5146, 0.2032, 0.51, 0.25, 0.5146, 0.2968, 0.5283, 0.3418, 0.5504, 0.3833, 0.5803, 0.4197, 0.6167, 0.4496, 0.6582, 0.4717, 0.7032, 0.4854, 0.25, 0.4211, 0.2834, 0.4178, 0.2968, 0.4854, 0.25, 0.49, 0.2834, 0.4178, 0.3155, 0.4081, 0.3418, 0.4717, 0.2968, 0.4854, 0.3155, 0.4081, 0.3451, 0.3923, 0.3833, 0.4496, 0.3418, 0.4717, 0.3451, 0.3923, 0.371, 0.371, 0.4197, 0.4197, 0.3833, 0.4496, 0.371, 0.371, 0.3923, 0.3451, 0.4496, 0.3833, 0.4197, 0.4197, 0.3923, 0.3451, 0.4081, 0.3155, 0.4717, 0.3418, 0.4496, 0.3833, 0.4081, 0.3155, 0.4178, 0.2834, 0.4854, 0.2968, 0.4717, 0.3418, 0.4178, 0.2834, 0.4211, 0.25, 0.49, 0.25, 0.4854, 0.2968, 0.4211, 0.25, 0.4178, 0.2166, 0.4854, 0.2032, 0.49, 0.25, 0.4178, 0.2166, 0.4081, 0.1845, 0.4717, 0.1582, 0.4854, 0.2032, 0.4081, 0.1845, 0.3923, 0.1549, 0.4496, 0.1167, 0.4717, 0.1582, 0.3923, 0.1549, 0.371, 0.129, 0.4197, 0.08029, 0.4496, 0.1167, 0.371, 0.129, 0.3451, 0.1077, 0.3833, 0.05045, 0.4197, 0.08029, 0.3451, 0.1077, 0.3155, 0.09193, 0.3418, 0.02827, 0.3833, 0.05045, 0.3155, 0.09193, 0.2834, 0.08219, 0.2968, 0.01461, 0.3418, 0.02827, 0.2834, 0.08219, 0.25, 0.0789, 0.25, 0.01, 0.2968, 0.01461, 0.25, 0.0789, 0.2166, 0.08219, 0.2032, 0.01461, 0.25, 0.01, 0.2166, 0.08219, 0.1845, 0.09193, 0.1582, 0.02827, 0.2032, 0.01461, 0.1845, 0.09193, 0.1549, 0.1077, 0.1167, 0.05045, 0.1582, 0.02827, 0.1549, 0.1077, 0.129, 0.129, 0.08029, 0.08029, 0.1167, 0.05045, 0.129, 0.129, 0.1077, 0.1549, 0.05045, 0.1167, 0.08029, 0.08029, 0.1077, 0.1549, 0.09193, 0.1845, 0.02827, 0.1582, 0.05045, 0.1167, 0.09193, 0.1845, 0.08219, 0.2166, 0.01461, 0.2032, 0.02827, 0.1582, 0.08219, 0.2166, 0.0789, 0.25, 0.01, 0.25, 0.01461, 0.2032, 0.0789, 0.25, 0.08219, 0.2834, 0.01461, 0.2968, 0.01, 0.25, 0.08219, 0.2834, 0.09193, 0.3155, 0.02827, 0.3418, 0.01461, 0.2968, 0.09193, 0.3155, 0.1077, 0.3451, 0.05045, 0.3833, 0.02827, 0.3418, 0.1077, 0.3451, 0.129, 0.371, 0.08029, 0.4197, 0.05045, 0.3833, 0.129, 0.371, 0.1549, 0.3923, 0.1167, 0.4496, 0.08029, 0.4197, 0.1549, 0.3923, 0.1845, 0.4081, 0.1582, 0.4717, 0.1167, 0.4496, 0.1845, 0.4081, 0.2166, 0.4178, 0.2032, 0.4854, 0.1582, 0.4717, 0.2166, 0.4178, 0.25, 0.4211, 0.25, 0.49, 0.2032, 0.4854, 0.25, 0.4107, 0.2813, 0.4076, 0.2834, 0.4178, 0.25, 0.4211, 0.2813, 0.4076, 0.3115, 0.3985, 0.3155, 0.4081, 0.2834, 0.4178, 0.3115, 0.3985, 0.3393, 0.3836, 0.3451, 0.3923, 0.3155, 0.4081, 0.3393, 0.3836, 0.3636, 0.3636, 0.371, 0.371, 0.3451, 0.3923, 0.3636, 0.3636, 0.3836, 0.3393, 0.3923, 0.3451, 0.371, 0.371, 0.3836, 0.3393, 0.3985, 0.3115, 0.4081, 0.3155, 0.3923, 0.3451, 0.3985, 0.3115, 0.4076, 0.2813, 0.4178, 0.2834, 0.4081, 0.3155, 0.4076, 0.2813, 0.4107, 0.25, 0.4211, 0.25, 0.4178, 0.2834, 0.4107, 0.25, 0.4076, 0.2187, 0.4178, 0.2166, 0.4211, 0.25, 0.4076, 0.2187, 0.3985, 0.1885, 0.4081, 0.1845, 0.4178, 0.2166, 0.3985, 0.1885, 0.3836, 0.1607, 0.3923, 0.1549, 0.4081, 0.1845, 0.3836, 0.1607, 0.3636, 0.1364, 0.371, 0.129, 0.3923, 0.1549, 0.3636, 0.1364, 0.3393, 0.1164, 0.3451, 0.1077, 0.371, 0.129, 0.3393, 0.1164, 0.3115, 0.1015, 0.3155, 0.09193, 0.3451, 0.1077, 0.3115, 0.1015, 0.2813, 0.09239, 0.2834, 0.08219, 0.3155, 0.09193, 0.2813, 0.09239, 0.25, 0.08931, 0.25, 0.0789, 0.2834, 0.08219, 0.25, 0.08931, 0.2187, 0.09239, 0.2166, 0.08219, 0.25, 0.0789, 0.2187, 0.09239, 0.1885, 0.1015, 0.1845, 0.09193, 0.2166, 0.08219, 0.1885, 0.1015, 0.1607, 0.1164, 0.1549, 0.1077, 0.1845, 0.09193, 0.1607, 0.1164, 0.1364, 0.1364, 0.129, 0.129, 0.1549, 0.1077, 0.1364, 0.1364, 0.1164, 0.1607, 0.1077, 0.1549, 0.129, 0.129, 0.1164, 0.1607, 0.1015, 0.1885, 0.09193, 0.1845, 0.1077, 0.1549, 0.1015, 0.1885, 0.09239, 0.2187, 0.08219, 0.2166, 0.09193, 0.1845, 0.09239, 0.2187, 0.08931, 0.25, 0.0789, 0.25, 0.08219, 0.2166, 0.08931, 0.25, 0.09239, 0.2813, 0.08219, 0.2834, 0.0789, 0.25, 0.09239, 0.2813, 0.1015, 0.3115, 0.09193, 0.3155, 0.08219, 0.2834, 0.1015, 0.3115, 0.1164, 0.3393, 0.1077, 0.3451, 0.09193, 0.3155, 0.1164, 0.3393, 0.1364, 0.3636, 0.129, 0.371, 0.1077, 0.3451, 0.1364, 0.3636, 0.1607, 0.3836, 0.1549, 0.3923, 0.129, 0.371, 0.1607, 0.3836, 0.1885, 0.3985, 0.1845, 0.4081, 0.1549, 0.3923, 0.1885, 0.3985, 0.2187, 0.4076, 0.2166, 0.4178, 0.1845, 0.4081, 0.2187, 0.4076, 0.25, 0.4107, 0.25, 0.4211, 0.2166, 0.4178, 0.25, 0.3572, 0.2709, 0.3552, 0.2813, 0.4076, 0.25, 0.4107, 0.2709, 0.3552, 0.291, 0.3491, 0.3115, 0.3985, 0.2813, 0.4076, 0.291, 0.3491, 0.3096, 0.3392, 0.3393, 0.3836, 0.3115, 0.3985, 0.3096, 0.3392, 0.3258, 0.3258, 0.3636, 0.3636, 0.3393, 0.3836, 0.3258, 0.3258, 0.3392, 0.3096, 0.3836, 0.3393, 0.3636, 0.3636, 0.3392, 0.3096, 0.3491, 0.291, 0.3985, 0.3115, 0.3836, 0.3393, 0.3491, 0.291, 0.3552, 0.2709, 0.4076, 0.2813, 0.3985, 0.3115, 0.3552, 0.2709, 0.3572, 0.25, 0.4107, 0.25, 0.4076, 0.2813, 0.3572, 0.25, 0.3552, 0.2291, 0.4076, 0.2187, 0.4107, 0.25, 0.3552, 0.2291, 0.3491, 0.209, 0.3985, 0.1885, 0.4076, 0.2187, 0.3491, 0.209, 0.3392, 0.1904, 0.3836, 0.1607, 0.3985, 0.1885, 0.3392, 0.1904, 0.3258, 0.1742, 0.3636, 0.1364, 0.3836, 0.1607, 0.3258, 0.1742, 0.3096, 0.1608, 0.3393, 0.1164, 0.3636, 0.1364, 0.3096, 0.1608, 0.291, 0.1509, 0.3115, 0.1015, 0.3393, 0.1164, 0.291, 0.1509, 0.2709, 0.1448, 0.2813, 0.09239, 0.3115, 0.1015, 0.2709, 0.1448, 0.25, 0.1428, 0.25, 0.08931, 0.2813, 0.09239, 0.25, 0.1428, 0.2291, 0.1448, 0.2187, 0.09239, 0.25, 0.08931, 0.2291, 0.1448, 0.209, 0.1509, 0.1885, 0.1015, 0.2187, 0.09239, 0.209, 0.1509, 0.1904, 0.1608, 0.1607, 0.1164, 0.1885, 0.1015, 0.1904, 0.1608, 0.1742, 0.1742, 0.1364, 0.1364, 0.1607, 0.1164, 0.1742, 0.1742, 0.1608, 0.1904, 0.1164, 0.1607, 0.1364, 0.1364, 0.1608, 0.1904, 0.1509, 0.209, 0.1015, 0.1885, 0.1164, 0.1607, 0.1509, 0.209, 0.1448, 0.2291, 0.09239, 0.2187, 0.1015, 0.1885, 0.1448, 0.2291, 0.1428, 0.25, 0.08931, 0.25, 0.09239, 0.2187, 0.1428, 0.25, 0.1448, 0.2709, 0.09239, 0.2813, 0.08931, 0.25, 0.1448, 0.2709, 0.1509, 0.291, 0.1015, 0.3115, 0.09239, 0.2813, 0.1509, 0.291, 0.1608, 0.3096, 0.1164, 0.3393, 0.1015, 0.3115, 0.1608, 0.3096, 0.1742, 0.3258, 0.1364, 0.3636, 0.1164, 0.3393, 0.1742, 0.3258, 0.1904, 0.3392, 0.1607, 0.3836, 0.1364, 0.3636, 0.1904, 0.3392, 0.209, 0.3491, 0.1885, 0.3985, 0.1607, 0.3836, 0.209, 0.3491, 0.2291, 0.3552, 0.2187, 0.4076, 0.1885, 0.3985, 0.2291, 0.3552, 0.25, 0.3572, 0.25, 0.4107, 0.2187, 0.4076, 0.25, 0.3453, 0.2686, 0.3435, 0.2709, 0.3552, 0.25, 0.3572, 0.2686, 0.3435, 0.2865, 0.3381, 0.291, 0.3491, 0.2709, 0.3552, 0.2865, 0.3381, 0.303, 0.3293, 0.3096, 0.3392, 0.291, 0.3491, 0.303, 0.3293, 0.3174, 0.3174, 0.3258, 0.3258, 0.3096, 0.3392, 0.3174, 0.3174, 0.3293, 0.303, 0.3392, 0.3096, 0.3258, 0.3258, 0.3293, 0.303, 0.3381, 0.2865, 0.3491, 0.291, 0.3392, 0.3096, 0.3381, 0.2865, 0.3435, 0.2686, 0.3552, 0.2709, 0.3491, 0.291, 0.3435, 0.2686, 0.3453, 0.25, 0.3572, 0.25, 0.3552, 0.2709, 0.3453, 0.25, 0.3435, 0.2314, 0.3552, 0.2291, 0.3572, 0.25, 0.3435, 0.2314, 0.3381, 0.2135, 0.3491, 0.209, 0.3552, 0.2291, 0.3381, 0.2135, 0.3293, 0.197, 0.3392, 0.1904, 0.3491, 0.209, 0.3293, 0.197, 0.3174, 0.1826, 0.3258, 0.1742, 0.3392, 0.1904, 0.3174, 0.1826, 0.303, 0.1707, 0.3096, 0.1608, 0.3258, 0.1742, 0.303, 0.1707, 0.2865, 0.1619, 0.291, 0.1509, 0.3096, 0.1608, 0.2865, 0.1619, 0.2686, 0.1565, 0.2709, 0.1448, 0.291, 0.1509, 0.2686, 0.1565, 0.25, 0.1547, 0.25, 0.1428, 0.2709, 0.1448, 0.25, 0.1547, 0.2314, 0.1565, 0.2291, 0.1448, 0.25, 0.1428, 0.2314, 0.1565, 0.2135, 0.1619, 0.209, 0.1509, 0.2291, 0.1448, 0.2135, 0.1619, 0.197, 0.1707, 0.1904, 0.1608, 0.209, 0.1509, 0.197, 0.1707, 0.1826, 0.1826, 0.1742, 0.1742, 0.1904, 0.1608, 0.1826, 0.1826, 0.1707, 0.197, 0.1608, 0.1904, 0.1742, 0.1742, 0.1707, 0.197, 0.1619, 0.2135, 0.1509, 0.209, 0.1608, 0.1904, 0.1619, 0.2135, 0.1565, 0.2314, 0.1448, 0.2291, 0.1509, 0.209, 0.1565, 0.2314, 0.1547, 0.25, 0.1428, 0.25, 0.1448, 0.2291, 0.1547, 0.25, 0.1565, 0.2686, 0.1448, 0.2709, 0.1428, 0.25, 0.1565, 0.2686, 0.1619, 0.2865, 0.1509, 0.291, 0.1448, 0.2709, 0.1619, 0.2865, 0.1707, 0.303, 0.1608, 0.3096, 0.1509, 0.291, 0.1707, 0.303, 0.1826, 0.3174, 0.1742, 0.3258, 0.1608, 0.3096, 0.1826, 0.3174, 0.197, 0.3293, 0.1904, 0.3392, 0.1742, 0.3258, 0.197, 0.3293, 0.2135, 0.3381, 0.209, 0.3491, 0.1904, 0.3392, 0.2135, 0.3381, 0.2314, 0.3435, 0.2291, 0.3552, 0.209, 0.3491, 0.2314, 0.3435, 0.25, 0.3453, 0.25, 0.3572, 0.2291, 0.3552])
me_cylinder_002.use_remesh_fix_poles = True
me_cylinder_002.use_remesh_preserve_attributes = False
me_cylinder_002.update()
me_cylinder_003 = bpy.data.meshes.new('Cylinder.003')
me_cylinder_003.from_pydata([(0.0, 1.0, -1.0), (-9.453e-08, 0.3972, 1.091), (0.1951, 0.9808, -1.0), (0.07748, 0.3895, 1.091), (0.3827, 0.9239, -1.0), (0.152, 0.3669, 1.091), (0.5556, 0.8315, -1.0), (0.2207, 0.3302, 1.091), (0.7071, 0.7071, -1.0), (0.2808, 0.2808, 1.091), (0.8315, 0.5556, -1.0), (0.3302, 0.2207, 1.091), (0.9239, 0.3827, -1.0), (0.3669, 0.152, 1.091), (0.9808, 0.1951, -1.0), (0.3895, 0.07748, 1.091), (1.0, -4.371e-08, -1.0), (0.3972, -2.846e-08, 1.091), (0.9808, -0.1951, -1.0), (0.3895, -0.07748, 1.091), (0.9239, -0.3827, -1.0), (0.3669, -0.152, 1.091), (0.8315, -0.5556, -1.0), (0.3302, -0.2207, 1.091), (0.7071, -0.7071, -1.0), (0.2808, -0.2808, 1.091), (0.5556, -0.8315, -1.0), (0.2207, -0.3302, 1.091), (0.3827, -0.9239, -1.0), (0.152, -0.3669, 1.091), (0.1951, -0.9808, -1.0), (0.07748, -0.3895, 1.091), (-8.742e-08, -1.0, -1.0), (-9.842e-08, -0.3972, 1.091), (-0.1951, -0.9808, -1.0), (-0.07748, -0.3895, 1.091), (-0.3827, -0.9239, -1.0), (-0.152, -0.3669, 1.091), (-0.5556, -0.8315, -1.0), (-0.2207, -0.3302, 1.091), (-0.7071, -0.7071, -1.0), (-0.2808, -0.2808, 1.091), (-0.8315, -0.5556, -1.0), (-0.3302, -0.2207, 1.091), (-0.9239, -0.3827, -1.0), (-0.3669, -0.152, 1.091), (-0.9808, -0.1951, -1.0), (-0.3895, -0.07748, 1.091), (-1.0, 1.192e-08, -1.0), (-0.3972, 6.826e-09, 1.091), (-0.9808, 0.1951, -1.0), (-0.3895, 0.07748, 1.091), (-0.9239, 0.3827, -1.0), (-0.3669, 0.152, 1.091), (-0.8315, 0.5556, -1.0), (-0.3302, 0.2207, 1.091), (-0.7071, 0.7071, -1.0), (-0.2808, 0.2808, 1.091), (-0.5556, 0.8315, -1.0), (-0.2207, 0.3302, 1.091), (-0.3827, 0.9239, -1.0), (-0.152, 0.3669, 1.091), (-0.1951, 0.9808, -1.0), (-0.07748, 0.3895, 1.091), (0.1951, 0.9808, 1.0), (0.0, 1.0, 1.0), (0.3827, 0.9239, 1.0), (0.5556, 0.8315, 1.0), (0.7071, 0.7071, 1.0), (0.8315, 0.5556, 1.0), (0.9239, 0.3827, 1.0), (0.9808, 0.1951, 1.0), (1.0, -4.371e-08, 1.0), (0.9808, -0.1951, 1.0), (0.9239, -0.3827, 1.0), (0.8315, -0.5556, 1.0), (0.7071, -0.7071, 1.0), (0.5556, -0.8315, 1.0), (0.3827, -0.9239, 1.0), (0.1951, -0.9808, 1.0), (-8.742e-08, -1.0, 1.0), (-0.1951, -0.9808, 1.0), (-0.3827, -0.9239, 1.0), (-0.5556, -0.8315, 1.0), (-0.7071, -0.7071, 1.0), (-0.8315, -0.5556, 1.0), (-0.9239, -0.3827, 1.0), (-0.9808, -0.1951, 1.0), (-1.0, 1.192e-08, 1.0), (-0.9808, 0.1951, 1.0), (-0.9239, 0.3827, 1.0), (-0.8315, 0.5556, 1.0), (-0.7071, 0.7071, 1.0), (-0.5556, 0.8315, 1.0), (-0.3827, 0.9239, 1.0), (-0.1951, 0.9808, 1.0), (0.1391, 0.6992, 1.0), (-3.654e-08, 0.7129, 1.0), (0.2728, 0.6586, 1.0), (0.3961, 0.5928, 1.0), (0.5041, 0.5041, 1.0), (0.5928, 0.3961, 1.0), (0.6586, 0.2728, 1.0), (0.6992, 0.1391, 1.0), (0.7129, -3.511e-08, 1.0), (0.6992, -0.1391, 1.0), (0.6586, -0.2728, 1.0), (0.5928, -0.3961, 1.0), (0.5041, -0.5041, 1.0), (0.3961, -0.5928, 1.0), (0.2728, -0.6586, 1.0), (0.1391, -0.6992, 1.0), (-7.023e-08, -0.7129, 1.0), (-0.1391, -0.6992, 1.0), (-0.2728, -0.6586, 1.0), (-0.3961, -0.5928, 1.0), (-0.5041, -0.5041, 1.0), (-0.5928, -0.3961, 1.0), (-0.6586, -0.2728, 1.0), (-0.6992, -0.1391, 1.0), (-0.7129, 1.192e-08, 1.0), (-0.6992, 0.1391, 1.0), (-0.6586, 0.2728, 1.0), (-0.5928, 0.3961, 1.0), (-0.5041, 0.5041, 1.0), (-0.3961, 0.5928, 1.0), (-0.2728, 0.6586, 1.0), (-0.1391, 0.6992, 1.0), (0.1306, 0.6567, 0.8296), (-5.004e-08, 0.6696, 0.8296), (0.2562, 0.6186, 0.8296), (0.372, 0.5567, 0.8296), (0.4734, 0.4734, 0.8296), (0.5567, 0.372, 0.8296), (0.6186, 0.2562, 0.8296), (0.6567, 0.1306, 0.8296), (0.6696, -3.43e-08, 0.8296), (0.6567, -0.1306, 0.8296), (0.6186, -0.2562, 0.8296), (0.5567, -0.372, 0.8296), (0.4734, -0.4734, 0.8296), (0.372, -0.5567, 0.8296), (0.2562, -0.6186, 0.8296), (0.1306, -0.6567, 0.8296), (-8.194e-08, -0.6696, 0.8296), (-0.1306, -0.6567, 0.8296), (-0.2562, -0.6186, 0.8296), (-0.372, -0.5567, 0.8296), (-0.4734, -0.4734, 0.8296), (-0.5567, -0.372, 0.8296), (-0.6186, -0.2562, 0.8296), (-0.6567, -0.1306, 0.8296), (-0.6696, 1.128e-08, 0.8296), (-0.6567, 0.1306, 0.8296), (-0.6186, 0.2562, 0.8296), (-0.5567, 0.372, 0.8296), (-0.4734, 0.4734, 0.8296), (-0.372, 0.5567, 0.8296), (-0.2562, 0.6186, 0.8296), (-0.1306, 0.6567, 0.8296), (0.08716, 0.4382, 1.091), (-8.191e-08, 0.4468, 1.091), (0.171, 0.4127, 1.091), (0.2482, 0.3715, 1.091), (0.3159, 0.3159, 1.091), (0.3715, 0.2482, 1.091), (0.4127, 0.171, 1.091), (0.4382, 0.08716, 1.091), (0.4468, -3.013e-08, 1.091), (0.4382, -0.08716, 1.091), (0.4127, -0.171, 1.091), (0.3715, -0.2482, 1.091), (0.3159, -0.3159, 1.091), (0.2482, -0.3715, 1.091), (0.171, -0.4127, 1.091), (0.08716, -0.4382, 1.091), (-1.071e-07, -0.4468, 1.091), (-0.08716, -0.4382, 1.091), (-0.171, -0.4127, 1.091), (-0.2482, -0.3715, 1.091), (-0.3159, -0.3159, 1.091), (-0.3715, -0.2482, 1.091), (-0.4127, -0.171, 1.091), (-0.4382, -0.08716, 1.091), (-0.4468, 7.94e-09, 1.091), (-0.4382, 0.08716, 1.091), (-0.4127, 0.171, 1.091), (-0.3715, 0.2482, 1.091), (-0.3159, 0.3159, 1.091), (-0.2482, 0.3715, 1.091), (-0.171, 0.4127, 1.091), (-0.08716, 0.4382, 1.091)], [], [(0, 65, 64, 2), (2, 64, 66, 4), (4, 66, 67, 6), (6, 67, 68, 8), (8, 68, 69, 10), (10, 69, 70, 12), (12, 70, 71, 14), (14, 71, 72, 16), (16, 72, 73, 18), (18, 73, 74, 20), (20, 74, 75, 22), (22, 75, 76, 24), (24, 76, 77, 26), (26, 77, 78, 28), (28, 78, 79, 30), (30, 79, 80, 32), (32, 80, 81, 34), (34, 81, 82, 36), (36, 82, 83, 38), (38, 83, 84, 40), (40, 84, 85, 42), (42, 85, 86, 44), (44, 86, 87, 46), (46, 87, 88, 48), (48, 88, 89, 50), (50, 89, 90, 52), (52, 90, 91, 54), (54, 91, 92, 56), (56, 92, 93, 58), (58, 93, 94, 60), (3, 1, 63, 61, 59, 57, 55, 53, 51, 49, 47, 45, 43, 41, 39, 37, 35, 33, 31, 29, 27, 25, 23, 21, 19, 17, 15, 13, 11, 9, 7, 5), (60, 94, 95, 62), (62, 95, 65, 0), (0, 2, 4, 6, 8, 10, 12, 14, 16, 18, 20, 22, 24, 26, 28, 30, 32, 34, 36, 38, 40, 42, 44, 46, 48, 50, 52, 54, 56, 58, 60, 62), (97, 96, 64, 65), (96, 98, 66, 64), (98, 99, 67, 66), (99, 100, 68, 67), (100, 101, 69, 68), (101, 102, 70, 69), (102, 103, 71, 70), (103, 104, 72, 71), (104, 105, 73, 72), (105, 106, 74, 73), (106, 107, 75, 74), (107, 108, 76, 75), (108, 109, 77, 76), (109, 110, 78, 77), (110, 111, 79, 78), (111, 112, 80, 79), (112, 113, 81, 80), (113, 114, 82, 81), (114, 115, 83, 82), (115, 116, 84, 83), (116, 117, 85, 84), (117, 118, 86, 85), (118, 119, 87, 86), (119, 120, 88, 87), (120, 121, 89, 88), (121, 122, 90, 89), (122, 123, 91, 90), (123, 124, 92, 91), (124, 125, 93, 92), (125, 126, 94, 93), (126, 127, 95, 94), (127, 97, 65, 95), (129, 128, 96, 97), (128, 130, 98, 96), (130, 131, 99, 98), (131, 132, 100, 99), (132, 133, 101, 100), (133, 134, 102, 101), (134, 135, 103, 102), (135, 136, 104, 103), (136, 137, 105, 104), (137, 138, 106, 105), (138, 139, 107, 106), (139, 140, 108, 107), (140, 141, 109, 108), (141, 142, 110, 109), (142, 143, 111, 110), (143, 144, 112, 111), (144, 145, 113, 112), (145, 146, 114, 113), (146, 147, 115, 114), (147, 148, 116, 115), (148, 149, 117, 116), (149, 150, 118, 117), (150, 151, 119, 118), (151, 152, 120, 119), (152, 153, 121, 120), (153, 154, 122, 121), (154, 155, 123, 122), (155, 156, 124, 123), (156, 157, 125, 124), (157, 158, 126, 125), (158, 159, 127, 126), (159, 129, 97, 127), (161, 160, 128, 129), (160, 162, 130, 128), (162, 163, 131, 130), (163, 164, 132, 131), (164, 165, 133, 132), (165, 166, 134, 133), (166, 167, 135, 134), (167, 168, 136, 135), (168, 169, 137, 136), (169, 170, 138, 137), (170, 171, 139, 138), (171, 172, 140, 139), (172, 173, 141, 140), (173, 174, 142, 141), (174, 175, 143, 142), (175, 176, 144, 143), (176, 177, 145, 144), (177, 178, 146, 145), (178, 179, 147, 146), (179, 180, 148, 147), (180, 181, 149, 148), (181, 182, 150, 149), (182, 183, 151, 150), (183, 184, 152, 151), (184, 185, 153, 152), (185, 186, 154, 153), (186, 187, 155, 154), (187, 188, 156, 155), (188, 189, 157, 156), (189, 190, 158, 157), (190, 191, 159, 158), (191, 161, 129, 159), (1, 3, 160, 161), (3, 5, 162, 160), (5, 7, 163, 162), (7, 9, 164, 163), (9, 11, 165, 164), (11, 13, 166, 165), (13, 15, 167, 166), (15, 17, 168, 167), (17, 19, 169, 168), (19, 21, 170, 169), (21, 23, 171, 170), (23, 25, 172, 171), (25, 27, 173, 172), (27, 29, 174, 173), (29, 31, 175, 174), (31, 33, 176, 175), (33, 35, 177, 176), (35, 37, 178, 177), (37, 39, 179, 178), (39, 41, 180, 179), (41, 43, 181, 180), (43, 45, 182, 181), (45, 47, 183, 182), (47, 49, 184, 183), (49, 51, 185, 184), (51, 53, 186, 185), (53, 55, 187, 186), (55, 57, 188, 187), (57, 59, 189, 188), (59, 61, 190, 189), (61, 63, 191, 190), (63, 1, 161, 191)])
_uv = me_cylinder_003.uv_layers.new(name='UVMap')
_uv.uv.foreach_set('vector', [1.0, 0.5, 1.0, 1.0, 0.9688, 1.0, 0.9688, 0.5, 0.9688, 0.5, 0.9688, 1.0, 0.9375, 1.0, 0.9375, 0.5, 0.9375, 0.5, 0.9375, 1.0, 0.9062, 1.0, 0.9062, 0.5, 0.9062, 0.5, 0.9062, 1.0, 0.875, 1.0, 0.875, 0.5, 0.875, 0.5, 0.875, 1.0, 0.8438, 1.0, 0.8438, 0.5, 0.8438, 0.5, 0.8438, 1.0, 0.8125, 1.0, 0.8125, 0.5, 0.8125, 0.5, 0.8125, 1.0, 0.7812, 1.0, 0.7812, 0.5, 0.7812, 0.5, 0.7812, 1.0, 0.75, 1.0, 0.75, 0.5, 0.75, 0.5, 0.75, 1.0, 0.7188, 1.0, 0.7188, 0.5, 0.7188, 0.5, 0.7188, 1.0, 0.6875, 1.0, 0.6875, 0.5, 0.6875, 0.5, 0.6875, 1.0, 0.6562, 1.0, 0.6562, 0.5, 0.6562, 0.5, 0.6562, 1.0, 0.625, 1.0, 0.625, 0.5, 0.625, 0.5, 0.625, 1.0, 0.5938, 1.0, 0.5938, 0.5, 0.5938, 0.5, 0.5938, 1.0, 0.5625, 1.0, 0.5625, 0.5, 0.5625, 0.5, 0.5625, 1.0, 0.5312, 1.0, 0.5312, 0.5, 0.5312, 0.5, 0.5312, 1.0, 0.5, 1.0, 0.5, 0.5, 0.5, 0.5, 0.5, 1.0, 0.4688, 1.0, 0.4688, 0.5, 0.4688, 0.5, 0.4688, 1.0, 0.4375, 1.0, 0.4375, 0.5, 0.4375, 0.5, 0.4375, 1.0, 0.4062, 1.0, 0.4062, 0.5, 0.4062, 0.5, 0.4062, 1.0, 0.375, 1.0, 0.375, 0.5, 0.375, 0.5, 0.375, 1.0, 0.3438, 1.0, 0.3438, 0.5, 0.3438, 0.5, 0.3438, 1.0, 0.3125, 1.0, 0.3125, 0.5, 0.3125, 0.5, 0.3125, 1.0, 0.2812, 1.0, 0.2812, 0.5, 0.2812, 0.5, 0.2812, 1.0, 0.25, 1.0, 0.25, 0.5, 0.25, 0.5, 0.25, 1.0, 0.2188, 1.0, 0.2188, 0.5, 0.2188, 0.5, 0.2188, 1.0, 0.1875, 1.0, 0.1875, 0.5, 0.1875, 0.5, 0.1875, 1.0, 0.1562, 1.0, 0.1562, 0.5, 0.1562, 0.5, 0.1562, 1.0, 0.125, 1.0, 0.125, 0.5, 0.125, 0.5, 0.125, 1.0, 0.09375, 1.0, 0.09375, 0.5, 0.09375, 0.5, 0.09375, 1.0, 0.0625, 1.0, 0.0625, 0.5, 0.2686, 0.3435, 0.25, 0.3453, 0.2314, 0.3435, 0.2135, 0.3381, 0.197, 0.3293, 0.1826, 0.3174, 0.1707, 0.303, 0.1619, 0.2865, 0.1565, 0.2686, 0.1547, 0.25, 0.1565, 0.2314, 0.1619, 0.2135, 0.1707, 0.197, 0.1826, 0.1826, 0.197, 0.1707, 0.2135, 0.1619, 0.2314, 0.1565, 0.25, 0.1547, 0.2686, 0.1565, 0.2865, 0.1619, 0.303, 0.1707, 0.3174, 0.1826, 0.3293, 0.197, 0.3381, 0.2135, 0.3435, 0.2314, 0.3453, 0.25, 0.3435, 0.2686, 0.3381, 0.2865, 0.3293, 0.303, 0.3174, 0.3174, 0.303, 0.3293, 0.2865, 0.3381, 0.0625, 0.5, 0.0625, 1.0, 0.03125, 1.0, 0.03125, 0.5, 0.03125, 0.5, 0.03125, 1.0, 0.0, 1.0, 0.0, 0.5, 0.75, 0.49, 0.7968, 0.4854, 0.8418, 0.4717, 0.8833, 0.4496, 0.9197, 0.4197, 0.9496, 0.3833, 0.9717, 0.3418, 0.9854, 0.2968, 0.99, 0.25, 0.9854, 0.2032, 0.9717, 0.1582, 0.9496, 0.1167, 0.9197, 0.08029, 0.8833, 0.05045, 0.8418, 0.02827, 0.7968, 0.01461, 0.75, 0.01, 0.7032, 0.01461, 0.6582, 0.02827, 0.6167, 0.05045, 0.5803, 0.08029, 0.5504, 0.1167, 0.5283, 0.1582, 0.5146, 0.2032, 0.51, 0.25, 0.5146, 0.2968, 0.5283, 0.3418, 0.5504, 0.3833, 0.5803, 0.4197, 0.6167, 0.4496, 0.6582, 0.4717, 0.7032, 0.4854, 0.25, 0.4211, 0.2834, 0.4178, 0.2968, 0.4854, 0.25, 0.49, 0.2834, 0.4178, 0.3155, 0.4081, 0.3418, 0.4717, 0.2968, 0.4854, 0.3155, 0.4081, 0.3451, 0.3923, 0.3833, 0.4496, 0.3418, 0.4717, 0.3451, 0.3923, 0.371, 0.371, 0.4197, 0.4197, 0.3833, 0.4496, 0.371, 0.371, 0.3923, 0.3451, 0.4496, 0.3833, 0.4197, 0.4197, 0.3923, 0.3451, 0.4081, 0.3155, 0.4717, 0.3418, 0.4496, 0.3833, 0.4081, 0.3155, 0.4178, 0.2834, 0.4854, 0.2968, 0.4717, 0.3418, 0.4178, 0.2834, 0.4211, 0.25, 0.49, 0.25, 0.4854, 0.2968, 0.4211, 0.25, 0.4178, 0.2166, 0.4854, 0.2032, 0.49, 0.25, 0.4178, 0.2166, 0.4081, 0.1845, 0.4717, 0.1582, 0.4854, 0.2032, 0.4081, 0.1845, 0.3923, 0.1549, 0.4496, 0.1167, 0.4717, 0.1582, 0.3923, 0.1549, 0.371, 0.129, 0.4197, 0.08029, 0.4496, 0.1167, 0.371, 0.129, 0.3451, 0.1077, 0.3833, 0.05045, 0.4197, 0.08029, 0.3451, 0.1077, 0.3155, 0.09193, 0.3418, 0.02827, 0.3833, 0.05045, 0.3155, 0.09193, 0.2834, 0.08219, 0.2968, 0.01461, 0.3418, 0.02827, 0.2834, 0.08219, 0.25, 0.0789, 0.25, 0.01, 0.2968, 0.01461, 0.25, 0.0789, 0.2166, 0.08219, 0.2032, 0.01461, 0.25, 0.01, 0.2166, 0.08219, 0.1845, 0.09193, 0.1582, 0.02827, 0.2032, 0.01461, 0.1845, 0.09193, 0.1549, 0.1077, 0.1167, 0.05045, 0.1582, 0.02827, 0.1549, 0.1077, 0.129, 0.129, 0.08029, 0.08029, 0.1167, 0.05045, 0.129, 0.129, 0.1077, 0.1549, 0.05045, 0.1167, 0.08029, 0.08029, 0.1077, 0.1549, 0.09193, 0.1845, 0.02827, 0.1582, 0.05045, 0.1167, 0.09193, 0.1845, 0.08219, 0.2166, 0.01461, 0.2032, 0.02827, 0.1582, 0.08219, 0.2166, 0.0789, 0.25, 0.01, 0.25, 0.01461, 0.2032, 0.0789, 0.25, 0.08219, 0.2834, 0.01461, 0.2968, 0.01, 0.25, 0.08219, 0.2834, 0.09193, 0.3155, 0.02827, 0.3418, 0.01461, 0.2968, 0.09193, 0.3155, 0.1077, 0.3451, 0.05045, 0.3833, 0.02827, 0.3418, 0.1077, 0.3451, 0.129, 0.371, 0.08029, 0.4197, 0.05045, 0.3833, 0.129, 0.371, 0.1549, 0.3923, 0.1167, 0.4496, 0.08029, 0.4197, 0.1549, 0.3923, 0.1845, 0.4081, 0.1582, 0.4717, 0.1167, 0.4496, 0.1845, 0.4081, 0.2166, 0.4178, 0.2032, 0.4854, 0.1582, 0.4717, 0.2166, 0.4178, 0.25, 0.4211, 0.25, 0.49, 0.2032, 0.4854, 0.25, 0.4107, 0.2813, 0.4076, 0.2834, 0.4178, 0.25, 0.4211, 0.2813, 0.4076, 0.3115, 0.3985, 0.3155, 0.4081, 0.2834, 0.4178, 0.3115, 0.3985, 0.3393, 0.3836, 0.3451, 0.3923, 0.3155, 0.4081, 0.3393, 0.3836, 0.3636, 0.3636, 0.371, 0.371, 0.3451, 0.3923, 0.3636, 0.3636, 0.3836, 0.3393, 0.3923, 0.3451, 0.371, 0.371, 0.3836, 0.3393, 0.3985, 0.3115, 0.4081, 0.3155, 0.3923, 0.3451, 0.3985, 0.3115, 0.4076, 0.2813, 0.4178, 0.2834, 0.4081, 0.3155, 0.4076, 0.2813, 0.4107, 0.25, 0.4211, 0.25, 0.4178, 0.2834, 0.4107, 0.25, 0.4076, 0.2187, 0.4178, 0.2166, 0.4211, 0.25, 0.4076, 0.2187, 0.3985, 0.1885, 0.4081, 0.1845, 0.4178, 0.2166, 0.3985, 0.1885, 0.3836, 0.1607, 0.3923, 0.1549, 0.4081, 0.1845, 0.3836, 0.1607, 0.3636, 0.1364, 0.371, 0.129, 0.3923, 0.1549, 0.3636, 0.1364, 0.3393, 0.1164, 0.3451, 0.1077, 0.371, 0.129, 0.3393, 0.1164, 0.3115, 0.1015, 0.3155, 0.09193, 0.3451, 0.1077, 0.3115, 0.1015, 0.2813, 0.09239, 0.2834, 0.08219, 0.3155, 0.09193, 0.2813, 0.09239, 0.25, 0.08931, 0.25, 0.0789, 0.2834, 0.08219, 0.25, 0.08931, 0.2187, 0.09239, 0.2166, 0.08219, 0.25, 0.0789, 0.2187, 0.09239, 0.1885, 0.1015, 0.1845, 0.09193, 0.2166, 0.08219, 0.1885, 0.1015, 0.1607, 0.1164, 0.1549, 0.1077, 0.1845, 0.09193, 0.1607, 0.1164, 0.1364, 0.1364, 0.129, 0.129, 0.1549, 0.1077, 0.1364, 0.1364, 0.1164, 0.1607, 0.1077, 0.1549, 0.129, 0.129, 0.1164, 0.1607, 0.1015, 0.1885, 0.09193, 0.1845, 0.1077, 0.1549, 0.1015, 0.1885, 0.09239, 0.2187, 0.08219, 0.2166, 0.09193, 0.1845, 0.09239, 0.2187, 0.08931, 0.25, 0.0789, 0.25, 0.08219, 0.2166, 0.08931, 0.25, 0.09239, 0.2813, 0.08219, 0.2834, 0.0789, 0.25, 0.09239, 0.2813, 0.1015, 0.3115, 0.09193, 0.3155, 0.08219, 0.2834, 0.1015, 0.3115, 0.1164, 0.3393, 0.1077, 0.3451, 0.09193, 0.3155, 0.1164, 0.3393, 0.1364, 0.3636, 0.129, 0.371, 0.1077, 0.3451, 0.1364, 0.3636, 0.1607, 0.3836, 0.1549, 0.3923, 0.129, 0.371, 0.1607, 0.3836, 0.1885, 0.3985, 0.1845, 0.4081, 0.1549, 0.3923, 0.1885, 0.3985, 0.2187, 0.4076, 0.2166, 0.4178, 0.1845, 0.4081, 0.2187, 0.4076, 0.25, 0.4107, 0.25, 0.4211, 0.2166, 0.4178, 0.25, 0.3572, 0.2709, 0.3552, 0.2813, 0.4076, 0.25, 0.4107, 0.2709, 0.3552, 0.291, 0.3491, 0.3115, 0.3985, 0.2813, 0.4076, 0.291, 0.3491, 0.3096, 0.3392, 0.3393, 0.3836, 0.3115, 0.3985, 0.3096, 0.3392, 0.3258, 0.3258, 0.3636, 0.3636, 0.3393, 0.3836, 0.3258, 0.3258, 0.3392, 0.3096, 0.3836, 0.3393, 0.3636, 0.3636, 0.3392, 0.3096, 0.3491, 0.291, 0.3985, 0.3115, 0.3836, 0.3393, 0.3491, 0.291, 0.3552, 0.2709, 0.4076, 0.2813, 0.3985, 0.3115, 0.3552, 0.2709, 0.3572, 0.25, 0.4107, 0.25, 0.4076, 0.2813, 0.3572, 0.25, 0.3552, 0.2291, 0.4076, 0.2187, 0.4107, 0.25, 0.3552, 0.2291, 0.3491, 0.209, 0.3985, 0.1885, 0.4076, 0.2187, 0.3491, 0.209, 0.3392, 0.1904, 0.3836, 0.1607, 0.3985, 0.1885, 0.3392, 0.1904, 0.3258, 0.1742, 0.3636, 0.1364, 0.3836, 0.1607, 0.3258, 0.1742, 0.3096, 0.1608, 0.3393, 0.1164, 0.3636, 0.1364, 0.3096, 0.1608, 0.291, 0.1509, 0.3115, 0.1015, 0.3393, 0.1164, 0.291, 0.1509, 0.2709, 0.1448, 0.2813, 0.09239, 0.3115, 0.1015, 0.2709, 0.1448, 0.25, 0.1428, 0.25, 0.08931, 0.2813, 0.09239, 0.25, 0.1428, 0.2291, 0.1448, 0.2187, 0.09239, 0.25, 0.08931, 0.2291, 0.1448, 0.209, 0.1509, 0.1885, 0.1015, 0.2187, 0.09239, 0.209, 0.1509, 0.1904, 0.1608, 0.1607, 0.1164, 0.1885, 0.1015, 0.1904, 0.1608, 0.1742, 0.1742, 0.1364, 0.1364, 0.1607, 0.1164, 0.1742, 0.1742, 0.1608, 0.1904, 0.1164, 0.1607, 0.1364, 0.1364, 0.1608, 0.1904, 0.1509, 0.209, 0.1015, 0.1885, 0.1164, 0.1607, 0.1509, 0.209, 0.1448, 0.2291, 0.09239, 0.2187, 0.1015, 0.1885, 0.1448, 0.2291, 0.1428, 0.25, 0.08931, 0.25, 0.09239, 0.2187, 0.1428, 0.25, 0.1448, 0.2709, 0.09239, 0.2813, 0.08931, 0.25, 0.1448, 0.2709, 0.1509, 0.291, 0.1015, 0.3115, 0.09239, 0.2813, 0.1509, 0.291, 0.1608, 0.3096, 0.1164, 0.3393, 0.1015, 0.3115, 0.1608, 0.3096, 0.1742, 0.3258, 0.1364, 0.3636, 0.1164, 0.3393, 0.1742, 0.3258, 0.1904, 0.3392, 0.1607, 0.3836, 0.1364, 0.3636, 0.1904, 0.3392, 0.209, 0.3491, 0.1885, 0.3985, 0.1607, 0.3836, 0.209, 0.3491, 0.2291, 0.3552, 0.2187, 0.4076, 0.1885, 0.3985, 0.2291, 0.3552, 0.25, 0.3572, 0.25, 0.4107, 0.2187, 0.4076, 0.25, 0.3453, 0.2686, 0.3435, 0.2709, 0.3552, 0.25, 0.3572, 0.2686, 0.3435, 0.2865, 0.3381, 0.291, 0.3491, 0.2709, 0.3552, 0.2865, 0.3381, 0.303, 0.3293, 0.3096, 0.3392, 0.291, 0.3491, 0.303, 0.3293, 0.3174, 0.3174, 0.3258, 0.3258, 0.3096, 0.3392, 0.3174, 0.3174, 0.3293, 0.303, 0.3392, 0.3096, 0.3258, 0.3258, 0.3293, 0.303, 0.3381, 0.2865, 0.3491, 0.291, 0.3392, 0.3096, 0.3381, 0.2865, 0.3435, 0.2686, 0.3552, 0.2709, 0.3491, 0.291, 0.3435, 0.2686, 0.3453, 0.25, 0.3572, 0.25, 0.3552, 0.2709, 0.3453, 0.25, 0.3435, 0.2314, 0.3552, 0.2291, 0.3572, 0.25, 0.3435, 0.2314, 0.3381, 0.2135, 0.3491, 0.209, 0.3552, 0.2291, 0.3381, 0.2135, 0.3293, 0.197, 0.3392, 0.1904, 0.3491, 0.209, 0.3293, 0.197, 0.3174, 0.1826, 0.3258, 0.1742, 0.3392, 0.1904, 0.3174, 0.1826, 0.303, 0.1707, 0.3096, 0.1608, 0.3258, 0.1742, 0.303, 0.1707, 0.2865, 0.1619, 0.291, 0.1509, 0.3096, 0.1608, 0.2865, 0.1619, 0.2686, 0.1565, 0.2709, 0.1448, 0.291, 0.1509, 0.2686, 0.1565, 0.25, 0.1547, 0.25, 0.1428, 0.2709, 0.1448, 0.25, 0.1547, 0.2314, 0.1565, 0.2291, 0.1448, 0.25, 0.1428, 0.2314, 0.1565, 0.2135, 0.1619, 0.209, 0.1509, 0.2291, 0.1448, 0.2135, 0.1619, 0.197, 0.1707, 0.1904, 0.1608, 0.209, 0.1509, 0.197, 0.1707, 0.1826, 0.1826, 0.1742, 0.1742, 0.1904, 0.1608, 0.1826, 0.1826, 0.1707, 0.197, 0.1608, 0.1904, 0.1742, 0.1742, 0.1707, 0.197, 0.1619, 0.2135, 0.1509, 0.209, 0.1608, 0.1904, 0.1619, 0.2135, 0.1565, 0.2314, 0.1448, 0.2291, 0.1509, 0.209, 0.1565, 0.2314, 0.1547, 0.25, 0.1428, 0.25, 0.1448, 0.2291, 0.1547, 0.25, 0.1565, 0.2686, 0.1448, 0.2709, 0.1428, 0.25, 0.1565, 0.2686, 0.1619, 0.2865, 0.1509, 0.291, 0.1448, 0.2709, 0.1619, 0.2865, 0.1707, 0.303, 0.1608, 0.3096, 0.1509, 0.291, 0.1707, 0.303, 0.1826, 0.3174, 0.1742, 0.3258, 0.1608, 0.3096, 0.1826, 0.3174, 0.197, 0.3293, 0.1904, 0.3392, 0.1742, 0.3258, 0.197, 0.3293, 0.2135, 0.3381, 0.209, 0.3491, 0.1904, 0.3392, 0.2135, 0.3381, 0.2314, 0.3435, 0.2291, 0.3552, 0.209, 0.3491, 0.2314, 0.3435, 0.25, 0.3453, 0.25, 0.3572, 0.2291, 0.3552])
me_cylinder_003.use_remesh_fix_poles = True
me_cylinder_003.use_remesh_preserve_attributes = False
me_cylinder_003.update()
me_cube_001 = bpy.data.meshes.new('Cube.001')
me_cube_001.from_pydata([(-1.0, -1.0, -1.0), (-1.0, -1.0, 1.0), (-1.0, 1.0, -1.0), (-1.0, 1.0, 1.0), (0.3307, -0.3423, 0.1791), (0.3307, -1.0, 2.179), (0.3307, 0.1808, 0.1791), (0.2543, 0.9512, 2.476), (-0.1812, 0.9512, 2.297), (-0.2561, -1.0, 1.938), (-0.2476, 0.9512, 7.289), (0.2363, 0.9512, 7.344), (0.3122, -1.0, 7.641), (-0.3247, -1.0, 7.569), (-0.2561, 1.0, 1.938), (0.3307, 1.0, 2.179), (-0.3247, 1.0, 7.569), (0.3122, 1.0, 7.641)], [], [(0, 1, 3, 2), (2, 3, 14, 15, 6), (6, 15, 5, 4), (4, 5, 9, 1, 0), (2, 6, 4, 0), (7, 8, 10, 11), (17, 16, 13, 12), (9, 14, 3, 1), (14, 9, 13, 16), (5, 15, 17, 12), (9, 5, 12, 13), (8, 7, 15, 14), (11, 10, 16, 17), (10, 8, 14, 16), (7, 11, 17, 15)])
_uv = me_cube_001.uv_layers.new(name='UVMap')
_uv.uv.foreach_set('vector', [0.375, 0.0, 0.625, 0.0, 0.625, 0.25, 0.375, 0.25, 0.375, 0.25, 0.625, 0.25, 0.625, 0.3642, 0.625, 0.5, 0.375, 0.5, 0.375, 0.5, 0.625, 0.5, 0.625, 0.75, 0.375, 0.75, 0.375, 0.75, 0.625, 0.75, 0.625, 0.8858, 0.625, 1.0, 0.375, 1.0, 0.125, 0.5, 0.375, 0.5, 0.375, 0.75, 0.125, 0.75, 0.625, 0.4825, 0.625, 0.3817, 0.625, 0.3805, 0.625, 0.4837, 0.625, 0.5, 0.7608, 0.5, 0.7608, 0.75, 0.625, 0.75, 0.7608, 0.75, 0.7608, 0.5, 0.875, 0.5, 0.875, 0.75, 0.7608, 0.5, 0.7608, 0.75, 0.7608, 0.75, 0.7608, 0.5, 0.625, 0.75, 0.625, 0.5, 0.625, 0.5, 0.625, 0.75, 0.625, 0.8858, 0.625, 0.75, 0.625, 0.75, 0.625, 0.8858, 0.625, 0.3817, 0.625, 0.4825, 0.625, 0.5, 0.625, 0.3642, 0.625, 0.4837, 0.625, 0.3805, 0.625, 0.3642, 0.625, 0.5, 0.625, 0.3805, 0.625, 0.3817, 0.625, 0.3642, 0.625, 0.3642, 0.625, 0.4825, 0.625, 0.4837, 0.625, 0.5, 0.625, 0.5])
me_cube_001.use_remesh_fix_poles = True
me_cube_001.use_remesh_preserve_attributes = False
me_cube_001.update()
me_cylinder_004 = bpy.data.meshes.new('Cylinder.004')
me_cylinder_004.from_pydata([(0.0, 1.0, -1.0), (0.0, 1.0, 1.0), (0.1951, 0.9808, -1.0), (0.1951, 0.9808, 1.0), (0.3827, 0.9239, -1.0), (0.3827, 0.9239, 1.0), (0.5556, 0.8315, -1.0), (0.5556, 0.8315, 1.0), (0.7071, 0.7071, -1.0), (0.7071, 0.7071, 1.0), (0.8315, 0.5556, -1.0), (0.8315, 0.5556, 1.0), (0.9239, 0.3827, -1.0), (0.9239, 0.3827, 1.0), (0.9808, 0.1951, -1.0), (0.9808, 0.1951, 1.0), (1.0, -4.371e-08, -1.0), (1.0, -4.371e-08, 1.0), (0.9808, -0.1951, -1.0), (0.9808, -0.1951, 1.0), (0.9239, -0.3827, -1.0), (0.9239, -0.3827, 1.0), (0.8315, -0.5556, -1.0), (0.8315, -0.5556, 1.0), (0.7071, -0.7071, -1.0), (0.7071, -0.7071, 1.0), (0.5556, -0.8315, -1.0), (0.5556, -0.8315, 1.0), (0.3827, -0.9239, -1.0), (0.3827, -0.9239, 1.0), (0.1951, -0.9808, -1.0), (0.1951, -0.9808, 1.0), (-8.742e-08, -1.0, -1.0), (-8.742e-08, -1.0, 1.0), (-0.1951, -0.9808, -1.0), (-0.1951, -0.9808, 1.0), (-0.3827, -0.9239, -1.0), (-0.3827, -0.9239, 1.0), (-0.5556, -0.8315, -1.0), (-0.5556, -0.8315, 1.0), (-0.7071, -0.7071, -1.0), (-0.7071, -0.7071, 1.0), (-0.8315, -0.5556, -1.0), (-0.8315, -0.5556, 1.0), (-0.9239, -0.3827, -1.0), (-0.9239, -0.3827, 1.0), (-0.9808, -0.1951, -1.0), (-0.9808, -0.1951, 1.0), (-1.0, 1.192e-08, -1.0), (-1.0, 1.192e-08, 1.0), (-0.9808, 0.1951, -1.0), (-0.9808, 0.1951, 1.0), (-0.9239, 0.3827, -1.0), (-0.9239, 0.3827, 1.0), (-0.8315, 0.5556, -1.0), (-0.8315, 0.5556, 1.0), (-0.7071, 0.7071, -1.0), (-0.7071, 0.7071, 1.0), (-0.5556, 0.8315, -1.0), (-0.5556, 0.8315, 1.0), (-0.3827, 0.9239, -1.0), (-0.3827, 0.9239, 1.0), (-0.1951, 0.9808, -1.0), (-0.1951, 0.9808, 1.0)], [], [(0, 1, 3, 2), (2, 3, 5, 4), (4, 5, 7, 6), (6, 7, 9, 8), (8, 9, 11, 10), (10, 11, 13, 12), (12, 13, 15, 14), (14, 15, 17, 16), (16, 17, 19, 18), (18, 19, 21, 20), (20, 21, 23, 22), (22, 23, 25, 24), (24, 25, 27, 26), (26, 27, 29, 28), (28, 29, 31, 30), (30, 31, 33, 32), (32, 33, 35, 34), (34, 35, 37, 36), (36, 37, 39, 38), (38, 39, 41, 40), (40, 41, 43, 42), (42, 43, 45, 44), (44, 45, 47, 46), (46, 47, 49, 48), (48, 49, 51, 50), (50, 51, 53, 52), (52, 53, 55, 54), (54, 55, 57, 56), (56, 57, 59, 58), (58, 59, 61, 60), (3, 1, 63, 61, 59, 57, 55, 53, 51, 49, 47, 45, 43, 41, 39, 37, 35, 33, 31, 29, 27, 25, 23, 21, 19, 17, 15, 13, 11, 9, 7, 5), (60, 61, 63, 62), (62, 63, 1, 0), (0, 2, 4, 6, 8, 10, 12, 14, 16, 18, 20, 22, 24, 26, 28, 30, 32, 34, 36, 38, 40, 42, 44, 46, 48, 50, 52, 54, 56, 58, 60, 62)])
_uv = me_cylinder_004.uv_layers.new(name='UVMap')
_uv.uv.foreach_set('vector', [1.0, 0.5, 1.0, 1.0, 0.9688, 1.0, 0.9688, 0.5, 0.9688, 0.5, 0.9688, 1.0, 0.9375, 1.0, 0.9375, 0.5, 0.9375, 0.5, 0.9375, 1.0, 0.9062, 1.0, 0.9062, 0.5, 0.9062, 0.5, 0.9062, 1.0, 0.875, 1.0, 0.875, 0.5, 0.875, 0.5, 0.875, 1.0, 0.8438, 1.0, 0.8438, 0.5, 0.8438, 0.5, 0.8438, 1.0, 0.8125, 1.0, 0.8125, 0.5, 0.8125, 0.5, 0.8125, 1.0, 0.7812, 1.0, 0.7812, 0.5, 0.7812, 0.5, 0.7812, 1.0, 0.75, 1.0, 0.75, 0.5, 0.75, 0.5, 0.75, 1.0, 0.7188, 1.0, 0.7188, 0.5, 0.7188, 0.5, 0.7188, 1.0, 0.6875, 1.0, 0.6875, 0.5, 0.6875, 0.5, 0.6875, 1.0, 0.6562, 1.0, 0.6562, 0.5, 0.6562, 0.5, 0.6562, 1.0, 0.625, 1.0, 0.625, 0.5, 0.625, 0.5, 0.625, 1.0, 0.5938, 1.0, 0.5938, 0.5, 0.5938, 0.5, 0.5938, 1.0, 0.5625, 1.0, 0.5625, 0.5, 0.5625, 0.5, 0.5625, 1.0, 0.5312, 1.0, 0.5312, 0.5, 0.5312, 0.5, 0.5312, 1.0, 0.5, 1.0, 0.5, 0.5, 0.5, 0.5, 0.5, 1.0, 0.4688, 1.0, 0.4688, 0.5, 0.4688, 0.5, 0.4688, 1.0, 0.4375, 1.0, 0.4375, 0.5, 0.4375, 0.5, 0.4375, 1.0, 0.4062, 1.0, 0.4062, 0.5, 0.4062, 0.5, 0.4062, 1.0, 0.375, 1.0, 0.375, 0.5, 0.375, 0.5, 0.375, 1.0, 0.3438, 1.0, 0.3438, 0.5, 0.3438, 0.5, 0.3438, 1.0, 0.3125, 1.0, 0.3125, 0.5, 0.3125, 0.5, 0.3125, 1.0, 0.2812, 1.0, 0.2812, 0.5, 0.2812, 0.5, 0.2812, 1.0, 0.25, 1.0, 0.25, 0.5, 0.25, 0.5, 0.25, 1.0, 0.2188, 1.0, 0.2188, 0.5, 0.2188, 0.5, 0.2188, 1.0, 0.1875, 1.0, 0.1875, 0.5, 0.1875, 0.5, 0.1875, 1.0, 0.1562, 1.0, 0.1562, 0.5, 0.1562, 0.5, 0.1562, 1.0, 0.125, 1.0, 0.125, 0.5, 0.125, 0.5, 0.125, 1.0, 0.09375, 1.0, 0.09375, 0.5, 0.09375, 0.5, 0.09375, 1.0, 0.0625, 1.0, 0.0625, 0.5, 0.2968, 0.4854, 0.25, 0.49, 0.2032, 0.4854, 0.1582, 0.4717, 0.1167, 0.4496, 0.08029, 0.4197, 0.05045, 0.3833, 0.02827, 0.3418, 0.01461, 0.2968, 0.01, 0.25, 0.01461, 0.2032, 0.02827, 0.1582, 0.05045, 0.1167, 0.08029, 0.08029, 0.1167, 0.05045, 0.1582, 0.02827, 0.2032, 0.01461, 0.25, 0.01, 0.2968, 0.01461, 0.3418, 0.02827, 0.3833, 0.05045, 0.4197, 0.08029, 0.4496, 0.1167, 0.4717, 0.1582, 0.4854, 0.2032, 0.49, 0.25, 0.4854, 0.2968, 0.4717, 0.3418, 0.4496, 0.3833, 0.4197, 0.4197, 0.3833, 0.4496, 0.3418, 0.4717, 0.0625, 0.5, 0.0625, 1.0, 0.03125, 1.0, 0.03125, 0.5, 0.03125, 0.5, 0.03125, 1.0, 0.0, 1.0, 0.0, 0.5, 0.75, 0.49, 0.7968, 0.4854, 0.8418, 0.4717, 0.8833, 0.4496, 0.9197, 0.4197, 0.9496, 0.3833, 0.9717, 0.3418, 0.9854, 0.2968, 0.99, 0.25, 0.9854, 0.2032, 0.9717, 0.1582, 0.9496, 0.1167, 0.9197, 0.08029, 0.8833, 0.05045, 0.8418, 0.02827, 0.7968, 0.01461, 0.75, 0.01, 0.7032, 0.01461, 0.6582, 0.02827, 0.6167, 0.05045, 0.5803, 0.08029, 0.5504, 0.1167, 0.5283, 0.1582, 0.5146, 0.2032, 0.51, 0.25, 0.5146, 0.2968, 0.5283, 0.3418, 0.5504, 0.3833, 0.5803, 0.4197, 0.6167, 0.4496, 0.6582, 0.4717, 0.7032, 0.4854])
me_cylinder_004.use_remesh_fix_poles = True
me_cylinder_004.use_remesh_preserve_attributes = False
me_cylinder_004.update()

# ---- objects
ob_vanbody = bpy.data.objects.new('vanbody', me_cube)
ob_front_tires = bpy.data.objects.new('front tires', me_cylinder)
ob_back_tires = bpy.data.objects.new('back tires', me_cylinder_002)
ob_wheel_well = bpy.data.objects.new('wheel well', me_cylinder_003)
ob_side_view_mirror = bpy.data.objects.new('side view mirror', me_cube_001)
ob_headlamp = bpy.data.objects.new('headlamp', me_cylinder_004)

# ---- transforms, parenting, visibility, modifiers, constraints
ob_vanbody.location = (0.0, 0.0, 0.0)
ob_vanbody.lock_rotations_4d = False
ob_vanbody.empty_display_type = 'ARROWS'
ob_vanbody.lineart.crease_threshold = 0.0
_m = ob_vanbody.modifiers.new('Mirror', 'MIRROR')
_m.use_clip = True
_m = ob_vanbody.modifiers.new('Boolean', 'BOOLEAN')
_m.object = ob_wheel_well
ob_front_tires.location = (0.5235, -0.6899, -0.9923)
ob_front_tires.rotation_euler = (-0.0, 1.571, 0.0)
ob_front_tires.scale = (0.1537, 0.1537, 0.07017)
_m = ob_front_tires.modifiers.new('Mirror', 'MIRROR')
_m.use_clip = True
_m.mirror_object = ob_vanbody
ob_back_tires.location = (0.4919, 1.093, -0.9923)
ob_back_tires.rotation_euler = (-0.0, 1.571, 0.0)
ob_back_tires.scale = (0.1537, 0.1537, 0.07017)
_m = ob_back_tires.modifiers.new('Mirror', 'MIRROR')
_m.use_clip = True
_m.mirror_object = ob_vanbody
ob_wheel_well.location = (-0.04814, -0.6899, -0.9726)
ob_wheel_well.rotation_euler = (-0.0, 1.571, 0.0)
ob_wheel_well.scale = (0.2204, 0.2204, 1.264)
ob_side_view_mirror.location = (0.6976, -0.9446, -0.3718)
ob_side_view_mirror.scale = (0.1096, 0.03768, 0.02254)
_m = ob_side_view_mirror.modifiers.new('Mirror', 'MIRROR')
_m.mirror_object = ob_vanbody
ob_headlamp.location = (0.4147, -1.163, -0.7794)
ob_headlamp.rotation_euler = (1.571, -0.0, 0.0)
ob_headlamp.scale = (0.1075, 0.1075, 0.009166)
_m = ob_headlamp.modifiers.new('Mirror', 'MIRROR')
_m.mirror_object = ob_vanbody

# ---- collection membership
col_collection.objects.link(ob_vanbody)
col_collection.objects.link(ob_front_tires)
col_collection.objects.link(ob_back_tires)
col_collection.objects.link(ob_wheel_well)
col_collection.objects.link(ob_side_view_mirror)
col_collection.objects.link(ob_headlamp)

# ---- scene / render settings (as saved in the file)
scene.frame_start = 1; scene.frame_end = 250; scene.frame_set(1)
scene.render.engine = 'BLENDER_EEVEE_NEXT'
scene.cycles.sampling_pattern = 'TABULATED_SOBOL'
scene.cycles.use_light_tree = False
scene.view_settings.view_transform = 'Filmic'
bpy.context.view_layer.update()

# ---- added for rendering (the .blend has no active camera and no usable light): camera, sun
cam_auto = bpy.data.cameras.new('AutoCamera')
cam_auto.lens = 50.0
cam_auto.sensor_width = 36.0
cam_auto.clip_end = 1000.0
ob_auto_camera = bpy.data.objects.new('AutoCamera', cam_auto)
scene.collection.objects.link(ob_auto_camera)
ob_auto_camera.location = (4.15111, -4.70705, 3.21706)
ob_auto_camera.rotation_euler = (1.09748, -7.21219e-08, 0.694738)
scene.camera = ob_auto_camera
light_auto_sun = bpy.data.lights.new('AutoSun', 'SUN')
light_auto_sun.energy = 3.0
light_auto_sun.angle = 0.0523599
ob_auto_sun = bpy.data.objects.new('AutoSun', light_auto_sun)
scene.collection.objects.link(ob_auto_sun)
ob_auto_sun.rotation_euler = (0.872665, 0.174533, 0.523599)
bpy.context.view_layer.update()
